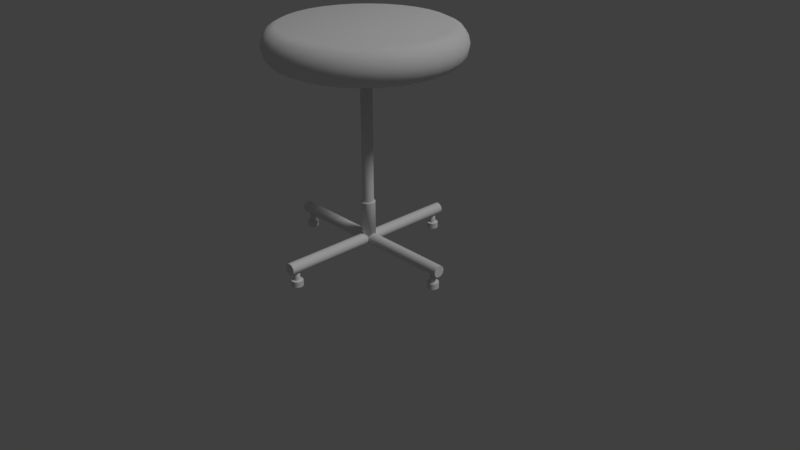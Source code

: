 # Source: stool1.blend  (saved by Blender 2.79.0; exported with 4.5.12 LTS)
import bpy
from mathutils import Matrix  # noqa: F401  (used for matrix-valued properties, if any)

bpy.ops.wm.read_factory_settings(use_empty=True)
scene = bpy.context.scene
scene.name = 'Scene'

# ---- collections
col_collection_1 = bpy.data.collections.new('Collection 1'); scene.collection.children.link(col_collection_1)

# ---- materials (node trees are filled in below, after node groups)
mat_seat = bpy.data.materials.new('seat')
mat_seat.alpha_threshold = 0.0
mat_seat.use_transparent_shadow = False
mat_seat.roughness = 0.5
mat_metal = bpy.data.materials.new('metal')
mat_metal.alpha_threshold = 0.0
mat_metal.use_transparent_shadow = False
mat_metal.roughness = 0.5

# ---- material node trees

# ---- world
world_world = bpy.data.worlds.new('World'); scene.world = world_world
world_world.color = (0.05088, 0.05088, 0.05088)
world_world.use_sun_shadow = False
world_world.sun_shadow_jitter_overblur = 0.0
world_world.cycles.sampling_method = 'MANUAL'

# ---- cameras
cam_camera = bpy.data.cameras.new('Camera')
cam_camera.clip_end = 100.0
cam_camera.lens = 35.0
cam_camera.sensor_width = 32.0
cam_camera.sensor_height = 18.0
cam_camera.ortho_scale = 7.314
cam_camera.dof.focus_distance = 0.0
cam_camera.dof.aperture_fstop = 128.0

# ---- lights
light_lamp = bpy.data.lights.new('Lamp', 'SUN')
light_lamp.transmission_factor = 0.0
light_lamp.cutoff_distance = 30.0
light_lamp.angle = 0.1993
light_lamp.energy = 1.0
light_lamp.shadow_buffer_clip_start = 1.001
light_lamp.shadow_soft_size = 0.1
light_lamp.shadow_cascade_max_distance = 1000.0

# ---- meshes
me_circle_001 = bpy.data.meshes.new('Circle.001')
me_circle_001.from_pydata([(-3.104e-10, 0.075, 0.75), (-3.104e-10, 0.075, 2.5), (0.06495, 0.0375, 0.75), (0.06495, 0.0375, 2.5), (0.06495, -0.0375, 0.75), (0.06495, -0.0375, 2.5), (-6.867e-09, -0.075, 0.75), (-6.867e-09, -0.075, 2.5), (-0.06495, -0.0375, 0.75), (-0.06495, -0.0375, 2.5), (-0.06495, 0.0375, 0.75), (-0.06495, 0.0375, 2.5), (-3.881e-10, 0.09375, 0.75), (0.08119, 0.04687, 0.75), (0.08119, -0.04688, 0.75), (-8.584e-09, -0.09375, 0.75), (-0.08119, -0.04687, 0.75), (-0.08119, 0.04687, 0.75), (-3.881e-10, 0.09375, 0.25), (0.08119, 0.04687, 0.25), (0.08119, -0.04688, 0.25), (-8.584e-09, -0.09375, 0.25), (-0.08119, -0.04687, 0.25), (-0.08119, 0.04687, 0.25), (-0.075, 1.25, 0.25), (-0.075, -1.25, 0.25), (-1.25, 0.075, 0.25), (1.25, 0.075, 0.25), (-1.25, 0.06495, 0.2125), (1.25, 0.06495, 0.2125), (-1.25, 0.0375, 0.185), (1.25, 0.0375, 0.185), (-1.25, -3.278e-09, 0.175), (1.25, -3.278e-09, 0.175), (-1.25, -0.0375, 0.185), (1.25, -0.0375, 0.185), (-1.25, -0.06495, 0.2125), (-1.25, -0.075, 0.25), (1.25, -0.075, 0.25), (-1.25, -0.06495, 0.2875), (1.25, -0.06495, 0.2875), (-1.25, -0.0375, 0.315), (1.25, -0.0375, 0.315), (-1.25, -3.487e-08, 0.325), (1.25, -3.487e-08, 0.325), (-1.25, 0.0375, 0.315), (1.25, 0.0375, 0.315), (-1.25, 0.06495, 0.2875), (1.25, 0.06495, 0.2875), (-0.06495, -1.25, 0.2125), (-0.06495, 1.25, 0.2125), (-0.0375, -1.25, 0.185), (-0.0375, 1.25, 0.185), (0.0, -1.25, 0.175), (-1.192e-07, 1.25, 0.175), (0.0375, -1.25, 0.185), (0.0375, 1.25, 0.185), (0.06495, -1.25, 0.2125), (0.06495, 1.25, 0.2125), (0.075, -1.25, 0.25), (0.075, 1.25, 0.25), (0.06495, -1.25, 0.2875), (0.06495, 1.25, 0.2875), (0.0375, -1.25, 0.315), (0.0375, 1.25, 0.315), (1.192e-07, -1.25, 0.325), (0.0, 1.25, 0.325), (-0.0375, -1.25, 0.315), (-0.0375, 1.25, 0.315), (-0.06495, -1.25, 0.2875), (-0.06495, 1.25, 0.2875), (0.06495, 1.042, 0.2875), (0.06495, -1.042, 0.2875), (-7.947e-08, 1.042, 0.175), (-3.974e-08, -1.042, 0.175), (0.075, 1.042, 0.25), (0.075, -1.042, 0.25), (-0.0375, 1.042, 0.185), (-0.0375, -1.042, 0.185), (0.06495, 1.042, 0.2125), (0.06495, -1.042, 0.2125), (-0.06495, 1.042, 0.2125), (-0.06495, -1.042, 0.2125), (-0.075, -1.042, 0.25), (-0.075, 1.042, 0.25), (0.0375, 1.042, 0.185), (0.0375, -1.042, 0.185), (0.0375, 1.042, 0.315), (0.0375, -1.042, 0.315), (3.974e-08, 1.042, 0.325), (7.947e-08, -1.042, 0.325), (-0.0375, 1.042, 0.315), (-0.0375, -1.042, 0.315), (-0.06495, 1.042, 0.2875), (-0.06495, -1.042, 0.2875), (-1.042, 0.075, 0.25), (1.042, 0.075, 0.25), (1.042, 0.06495, 0.2125), (-1.042, 0.06495, 0.2125), (1.042, 0.0375, 0.185), (-1.042, 0.0375, 0.185), (1.042, -3.278e-09, 0.175), (-1.042, -3.278e-09, 0.175), (1.042, -0.0375, 0.185), (-1.042, -0.0375, 0.185), (1.042, -0.06495, 0.2125), (-1.042, -0.06495, 0.2125), (1.042, -0.075, 0.25), (-1.042, -0.075, 0.25), (1.042, -0.06495, 0.2875), (-1.042, -0.06495, 0.2875), (1.042, -0.0375, 0.315), (-1.042, -0.0375, 0.315), (1.042, -3.487e-08, 0.325), (-1.042, -3.487e-08, 0.325), (1.042, 0.0375, 0.315), (-1.042, 0.0375, 0.315), (1.042, 0.06495, 0.2875), (-1.042, 0.06495, 0.2875), (-1.15, -0.075, -2.235e-08), (-1.15, -0.075, 0.075), (1.15, -0.075, 0.075), (1.15, -0.075, -7.451e-09), (1.188, -0.06495, 0.075), (1.188, -0.06495, -7.451e-09), (1.215, -0.0375, 0.075), (1.215, -0.0375, 0.0), (1.225, 0.0, 0.075), (1.225, 7.451e-09, 0.0), (1.215, 0.0375, 0.075), (1.215, 0.0375, 0.0), (1.188, 0.06495, 0.075), (1.188, 0.06495, 7.451e-09), (1.15, 0.075, 0.075), (1.15, 0.075, 7.451e-09), (1.113, 0.06495, 0.075), (1.113, 0.06495, 7.451e-09), (1.085, 0.0375, 0.075), (1.085, 0.0375, 0.0), (1.075, 2.98e-08, 0.075), (1.075, 3.725e-08, 0.0), (1.085, -0.0375, 0.075), (1.085, -0.0375, 0.0), (1.112, -0.06495, 0.075), (1.112, -0.06495, -7.451e-09), (-1.112, -0.06495, 0.075), (-1.112, -0.06495, -1.49e-08), (-1.085, -0.0375, 0.075), (-1.085, -0.0375, -1.118e-08), (-1.075, -1.118e-08, 0.075), (-1.075, -3.725e-09, -1.118e-08), (-1.085, 0.0375, 0.075), (-1.085, 0.0375, -1.118e-08), (-1.112, 0.06495, 0.075), (-1.112, 0.06495, -3.725e-09), (-1.15, 0.075, 0.075), (-1.15, 0.075, -3.725e-09), (-1.187, 0.06495, 0.075), (-1.187, 0.06495, -3.725e-09), (-1.215, 0.0375, 0.075), (-1.215, 0.0375, -1.118e-08), (-1.225, 2.235e-08, 0.075), (-1.225, 2.608e-08, -1.118e-08), (-1.215, -0.0375, 0.075), (-1.215, -0.0375, -7.451e-09), (-1.188, -0.06495, 0.075), (-1.188, -0.06495, -2.235e-08), (-1.937e-07, -1.225, 0.075), (-1.9e-07, -1.225, -3.725e-08), (-1.378e-07, 1.075, -1.565e-07), (-1.416e-07, 1.075, 0.075), (-0.0375, 1.085, -1.565e-07), (-0.0375, 1.085, 0.075), (-0.06495, 1.112, -1.453e-07), (-0.06495, 1.112, 0.075), (-0.075, 1.15, -1.49e-07), (-0.075, 1.15, 0.075), (-0.06495, 1.188, -1.49e-07), (-0.06495, 1.188, 0.075), (-0.0375, 1.215, -1.453e-07), (-0.0375, 1.215, 0.075), (-1.378e-07, 1.225, -1.453e-07), (-1.416e-07, 1.225, 0.075), (0.0375, 1.215, -1.453e-07), (0.0375, 1.215, 0.075), (0.06495, 1.188, -1.49e-07), (0.06495, 1.188, 0.075), (0.075, 1.15, -1.49e-07), (0.075, 1.15, 0.075), (0.06495, 1.113, -1.49e-07), (0.06495, 1.113, 0.075), (0.0375, 1.085, -1.565e-07), (0.0375, 1.085, 0.075), (-0.0375, -1.215, -3.725e-08), (-0.0375, -1.215, 0.075), (-0.06495, -1.188, -2.608e-08), (-0.06495, -1.188, 0.075), (-0.075, -1.15, -2.98e-08), (-0.075, -1.15, 0.075), (-0.06495, -1.113, -2.98e-08), (-0.06495, -1.113, 0.075), (-0.0375, -1.085, -2.608e-08), (-0.0375, -1.085, 0.075), (-1.9e-07, -1.075, -2.608e-08), (-1.937e-07, -1.075, 0.075), (0.0375, -1.085, -2.608e-08), (0.0375, -1.085, 0.075), (0.06495, -1.113, 8.941e-08), (0.06495, -1.113, 0.075), (0.075, -1.15, 8.941e-08), (0.075, -1.15, 0.075), (0.06495, -1.188, 8.941e-08), (0.06495, -1.188, 0.075), (0.0375, -1.215, 8.196e-08), (0.0375, -1.215, 0.075), (1.25, -0.06495, 0.2125), (-1.974e-07, -1.188, 0.075), (-0.01875, -1.182, 0.075), (-0.03248, -1.169, 0.075), (-0.0375, -1.15, 0.075), (-0.03248, -1.131, 0.075), (-0.01875, -1.118, 0.075), (-1.974e-07, -1.113, 0.075), (0.01875, -1.118, 0.075), (0.03248, -1.131, 0.075), (0.0375, -1.15, 0.075), (0.03248, -1.169, 0.075), (0.01875, -1.182, 0.075), (-1.974e-07, -1.188, 0.2), (-0.01875, -1.182, 0.2), (-0.03248, -1.169, 0.2), (-0.0375, -1.15, 0.2), (-0.03248, -1.131, 0.2), (-0.01875, -1.118, 0.2), (-1.974e-07, -1.113, 0.2), (0.01875, -1.118, 0.2), (0.03248, -1.131, 0.2), (0.0375, -1.15, 0.2), (0.03248, -1.169, 0.2), (0.01875, -1.182, 0.2), (1.15, -0.0375, 0.075), (1.169, -0.03248, 0.075), (1.182, -0.01875, 0.075), (1.188, 5.588e-09, 0.075), (1.182, 0.01875, 0.075), (1.169, 0.03248, 0.075), (1.15, 0.0375, 0.075), (1.131, 0.03248, 0.075), (1.118, 0.01875, 0.075), (1.112, 2.049e-08, 0.075), (1.118, -0.01875, 0.075), (1.131, -0.03248, 0.075), (1.15, -0.0375, 0.2), (1.169, -0.03248, 0.2), (1.182, -0.01875, 0.2), (1.188, 5.588e-09, 0.2), (1.182, 0.01875, 0.2), (1.169, 0.03248, 0.2), (1.15, 0.0375, 0.2), (1.131, 0.03248, 0.2), (1.118, 0.01875, 0.2), (1.112, 2.049e-08, 0.2), (1.118, -0.01875, 0.2), (1.131, -0.03248, 0.2), (-1.437e-07, 1.112, 0.075), (-0.01875, 1.118, 0.075), (-0.03248, 1.131, 0.075), (-0.0375, 1.15, 0.075), (-0.03248, 1.169, 0.075), (-0.01875, 1.182, 0.075), (-1.437e-07, 1.187, 0.075), (0.01875, 1.182, 0.075), (0.03248, 1.169, 0.075), (0.0375, 1.15, 0.075), (0.03248, 1.131, 0.075), (0.01875, 1.118, 0.075), (-1.437e-07, 1.112, 0.2), (-0.01875, 1.118, 0.2), (-0.03248, 1.131, 0.2), (-0.0375, 1.15, 0.2), (-0.03248, 1.169, 0.2), (-0.01875, 1.182, 0.2), (-1.437e-07, 1.187, 0.2), (0.01875, 1.182, 0.2), (0.03248, 1.169, 0.2), (0.0375, 1.15, 0.2), (0.03248, 1.131, 0.2), (0.01875, 1.118, 0.2), (-1.15, -0.0375, 0.075), (-1.131, -0.03248, 0.075), (-1.118, -0.01875, 0.075), (-1.112, -4.967e-09, 0.075), (-1.118, 0.01875, 0.075), (-1.131, 0.03248, 0.075), (-1.15, 0.0375, 0.075), (-1.169, 0.03248, 0.075), (-1.182, 0.01875, 0.075), (-1.188, 1.18e-08, 0.075), (-1.182, -0.01875, 0.075), (-1.169, -0.03248, 0.075), (-1.15, -0.0375, 0.2), (-1.131, -0.03248, 0.2), (-1.118, -0.01875, 0.2), (-1.112, -4.967e-09, 0.2), (-1.118, 0.01875, 0.2), (-1.131, 0.03248, 0.2), (-1.15, 0.0375, 0.2), (-1.169, 0.03248, 0.2), (-1.182, 0.01875, 0.2), (-1.188, 1.18e-08, 0.2), (-1.182, -0.01875, 0.2), (-1.169, -0.03248, 0.2), (0.03654, 0.06328, 0.75), (0.03654, 0.06328, 2.5), (0.07307, -4.113e-09, 0.75), (0.07307, -4.113e-09, 2.5), (0.03654, -0.06328, 0.75), (0.03654, -0.06328, 2.5), (-0.03654, -0.06328, 0.75), (-0.03654, -0.06328, 2.5), (-0.07307, 7.761e-11, 0.75), (-0.07307, 7.761e-11, 2.5), (-0.03654, 0.06328, 0.75), (-0.03654, 0.06328, 2.5), (0.04567, 0.0791, 0.75), (0.09134, -4.113e-09, 0.75), (0.04567, -0.0791, 0.75), (-0.04567, -0.0791, 0.75), (-0.09134, 7.761e-11, 0.75), (-0.04567, 0.0791, 0.75), (0.04567, 0.0791, 0.25), (0.09134, -4.113e-09, 0.25), (0.04567, -0.0791, 0.25), (-0.04567, -0.0791, 0.25), (-0.09134, 7.761e-11, 0.25), (-0.04567, 0.0791, 0.25), (-0.5624, -0.03536, 2.239), (-0.5609, -2.884e-09, 2.235), (-0.4423, -1.093e-09, 2.277), (0.01083, -1.093e-09, 2.488), (-0.4454, -0.01768, 2.284), (0.007739, -0.01768, 2.495), (-0.4529, -0.025, 2.3), (0.0002681, -0.025, 2.511), (-0.4604, -0.01768, 2.316), (-0.007203, -0.01768, 2.527), (-0.4635, 3.278e-09, 2.322), (-0.0103, 3.278e-09, 2.534), (-0.4604, 0.01768, 2.316), (-0.007203, 0.01768, 2.527), (-0.4529, 0.025, 2.3), (0.0002681, 0.025, 2.511), (-0.4454, 0.01768, 2.284), (0.007739, 0.01768, 2.495), (-0.5662, -0.05, 2.247), (-0.5699, -0.03536, 2.255), (-0.5715, 5.858e-09, 2.258), (-0.5699, 0.03536, 2.255), (-0.5662, 0.05, 2.247), (-0.5624, 0.03536, 2.239), (-0.4849, -0.03536, 2.294), (-0.4775, 0.03536, 2.278), (-0.4812, 0.05, 2.286), (-0.4812, -0.05, 2.286), (-0.4759, -2.884e-09, 2.275), (-0.4775, -0.03536, 2.278), (-0.4865, 5.858e-09, 2.298), (-0.4849, 0.03536, 2.294), (1.157, 0.2302, 2.848), (1.01, 0.2009, 2.97), (1.01, 0.2009, 2.53), (1.157, 0.2302, 2.652), (0.981, 0.6555, 2.848), (0.8564, 0.5722, 2.97), (0.8564, 0.5722, 2.53), (0.981, 0.6555, 2.652), (0.6555, 0.981, 2.848), (0.5722, 0.8564, 2.97), (0.5722, 0.8564, 2.53), (0.6555, 0.981, 2.652), (0.2302, 1.157, 2.848), (0.2009, 1.01, 2.97), (0.2009, 1.01, 2.53), (0.2302, 1.157, 2.652), (-0.2302, 1.157, 2.848), (-0.2009, 1.01, 2.97), (-0.2009, 1.01, 2.53), (-0.2302, 1.157, 2.652), (-0.6555, 0.981, 2.848), (-0.5722, 0.8564, 2.97), (-0.5722, 0.8564, 2.53), (-0.6555, 0.981, 2.652), (-0.981, 0.6555, 2.848), (-0.8564, 0.5722, 2.97), (-0.8564, 0.5722, 2.53), (-0.981, 0.6555, 2.652), (-1.157, 0.2302, 2.848), (-1.01, 0.2009, 2.97), (-1.01, 0.2009, 2.53), (-1.157, 0.2302, 2.652), (-1.157, -0.2302, 2.848), (-1.01, -0.2009, 2.97), (-1.01, -0.2009, 2.53), (-1.157, -0.2302, 2.652), (-0.981, -0.6555, 2.848), (-0.8564, -0.5722, 2.97), (-0.8564, -0.5722, 2.53), (-0.981, -0.6555, 2.652), (-0.6555, -0.981, 2.848), (-0.5722, -0.8564, 2.97), (-0.5722, -0.8564, 2.53), (-0.6555, -0.981, 2.652), (-0.2302, -1.157, 2.848), (-0.2009, -1.01, 2.97), (-0.2009, -1.01, 2.53), (-0.2302, -1.157, 2.652), (0.2302, -1.157, 2.848), (0.2009, -1.01, 2.97), (0.2009, -1.01, 2.53), (0.2302, -1.157, 2.652), (0.6555, -0.981, 2.848), (0.5722, -0.8564, 2.97), (0.5722, -0.8564, 2.53), (0.6555, -0.981, 2.652), (0.981, -0.6555, 2.848), (0.8564, -0.5722, 2.97), (0.8564, -0.5722, 2.53), (0.981, -0.6555, 2.652), (1.157, -0.2302, 2.848), (1.01, -0.2009, 2.97), (1.01, -0.2009, 2.53), (1.157, -0.2302, 2.652), (-1.098, -0.2184, 2.927), (-1.18, 1.453e-07, 2.652), (0.8344, -0.8344, 2.652), (5.215e-08, 1.18, 2.848), (-0.6683, -1.0, 2.75), (-0.3942, 0.9517, 2.53), (-0.2347, -1.18, 2.75), (-0.9517, -0.3942, 2.53), (-0.2184, 1.098, 2.573), (0.2347, 1.18, 2.75), (0.9517, 0.3942, 2.97), (-1.09, -0.4516, 2.848), (-0.2347, 1.18, 2.75), (0.9517, 0.3942, 2.53), (-0.3942, 0.9517, 2.97), (0.9306, -0.6218, 2.573), (-0.9517, -0.3942, 2.97), (1.098, 0.2184, 2.573), (0.7284, 0.7284, 2.53), (-1.098, 0.2184, 2.927), (-1.09, 0.4516, 2.652), (0.4516, -1.09, 2.848), (-0.9306, 0.6218, 2.927), (0.9517, -0.3942, 2.53), (0.9306, 0.6218, 2.573), (0.6683, -1.0, 2.75), (0.9517, -0.3942, 2.97), (1.18, -6.706e-08, 2.848), (0.2347, -1.18, 2.75), (-0.8344, 0.8344, 2.652), (-0.9306, -0.6218, 2.573), (-0.7284, -0.7284, 2.97), (-0.6683, 1.0, 2.75), (-0.7284, -0.7284, 2.53), (-0.3942, -0.9517, 2.53), (1.098, -0.2184, 2.573), (-1.18, 1.49e-07, 2.848), (0.6218, 0.9306, 2.573), (-0.6218, -0.9306, 2.573), (0.8344, -0.8344, 2.848), (0.7284, 0.7284, 2.97), (0.3942, 0.9517, 2.97), (0.2184, 1.098, 2.573), (1.098, 0.2184, 2.927), (6.333e-08, 1.03, 2.53), (1.18, -6.706e-08, 2.652), (-1.098, -0.2184, 2.573), (-1.098, 0.2184, 2.573), (1.09, 0.4516, 2.848), (0.2184, -1.098, 2.573), (0.7284, -0.7284, 2.53), (-0.2184, -1.098, 2.573), (0.3942, 0.9517, 2.53), (-1.09, 0.4516, 2.848), (0.6218, -0.9306, 2.573), (0.7284, -0.7284, 2.97), (0.9306, 0.6218, 2.927), (6.706e-08, -1.03, 2.97), (-0.8344, 0.8344, 2.848), (-0.3942, -0.9517, 2.97), (-0.9306, -0.6218, 2.927), (-1.03, 1.229e-07, 2.97), (-0.8344, -0.8344, 2.848), (-1.03, 1.267e-07, 2.53), (-0.6218, 0.9306, 2.927), (1.09, -0.4516, 2.652), (1.098, -0.2184, 2.927), (-0.4516, 1.09, 2.652), (0.4516, 1.09, 2.848), (0.8344, 0.8344, 2.848), (1.09, 0.4516, 2.652), (-0.6218, -0.9306, 2.927), (1.18, 0.2347, 2.75), (0.8344, 0.8344, 2.652), (7.078e-08, -1.03, 2.53), (-1.0, -0.6683, 2.75), (-0.9306, 0.6218, 2.573), (-0.6218, 0.9306, 2.573), (0.6218, 0.9306, 2.927), (1.0, -0.6683, 2.75), (-0.9517, 0.3942, 2.53), (-0.8344, -0.8344, 2.652), (-0.4516, -1.09, 2.848), (-1.18, -0.2347, 2.75), (-0.9517, 0.3942, 2.97), (6.706e-08, 1.03, 2.97), (-0.7284, 0.7284, 2.97), (5.588e-08, -1.18, 2.848), (0.3942, -0.9517, 2.53), (-0.4516, -1.09, 2.652), (-1.0, 0.6683, 2.75), (-0.7284, 0.7284, 2.53), (1.18, -0.2347, 2.75), (0.4516, 1.09, 2.652), (-0.2184, -1.098, 2.927), (-0.2184, 1.098, 2.927), (5.215e-08, 1.18, 2.652), (0.2184, 1.098, 2.927), (1.0, 0.6683, 2.75), (1.03, -5.96e-08, 2.53), (0.9306, -0.6218, 2.927), (-0.4516, 1.09, 2.848), (-1.09, -0.4516, 2.652), (5.588e-08, -1.18, 2.652), (0.6218, -0.9306, 2.927), (0.3942, -0.9517, 2.97), (-1.18, 0.2347, 2.75), (1.09, -0.4516, 2.848), (0.4516, -1.09, 2.652), (1.03, -5.96e-08, 2.97), (0.2184, -1.098, 2.927), (0.6683, 1.0, 2.75), (1.203, -6.706e-08, 2.75), (1.119, -6.612e-08, 2.927), (1.119, -6.612e-08, 2.573), (1.112, 0.4604, 2.75), (1.034, 0.4284, 2.927), (1.034, 0.4284, 2.573), (0.8507, 0.8507, 2.75), (0.7916, 0.7916, 2.927), (0.7916, 0.7916, 2.573), (0.4604, 1.112, 2.75), (0.4284, 1.034, 2.927), (0.4284, 1.034, 2.573), (5.215e-08, 1.203, 2.75), (5.774e-08, 1.119, 2.927), (5.681e-08, 1.119, 2.573), (-0.4604, 1.112, 2.75), (-0.4284, 1.034, 2.927), (-0.4284, 1.034, 2.573), (-0.8507, 0.8507, 2.75), (-0.7916, 0.7916, 2.927), (-0.7916, 0.7916, 2.573), (-1.112, 0.4604, 2.75), (-1.034, 0.4284, 2.927), (-1.034, 0.4284, 2.573), (-1.203, 1.487e-07, 2.75), (-1.119, 1.38e-07, 2.927), (-1.119, 1.386e-07, 2.573), (-1.112, -0.4604, 2.75), (-1.034, -0.4284, 2.927), (-1.034, -0.4284, 2.573), (-0.8507, -0.8507, 2.75), (-0.7916, -0.7916, 2.927), (-0.7916, -0.7916, 2.573), (-0.4604, -1.112, 2.75), (-0.4284, -1.034, 2.927), (-0.4284, -1.034, 2.573), (5.402e-08, -1.203, 2.75), (5.867e-08, -1.119, 2.927), (5.96e-08, -1.119, 2.573), (0.4604, -1.112, 2.75), (0.4284, -1.034, 2.927), (0.4284, -1.034, 2.573), (0.8507, -0.8507, 2.75), (0.7916, -0.7916, 2.927), (0.7916, -0.7916, 2.573), (1.112, -0.4604, 2.75), (1.034, -0.4284, 2.927), (1.034, -0.4284, 2.573)], [], [(3, 313, 1, 323, 11, 321, 9, 319, 7, 317, 5, 315), (322, 323, 1, 0), (0, 312, 324, 12), (8, 320, 328, 16), (2, 314, 325, 13), (6, 318, 327, 15), (10, 322, 329, 17), (4, 316, 326, 14), (18, 330, 19, 331, 20, 332, 21, 333, 22, 334, 23, 335), (14, 326, 332, 20), (17, 329, 335, 23), (15, 327, 333, 21), (13, 325, 331, 19), (16, 328, 334, 22), (50, 24, 70, 68, 66, 64, 62, 60, 58, 56, 54, 52), (89, 66, 68, 91), (97, 29, 31, 99), (87, 64, 66, 89), (99, 31, 33, 101), (71, 62, 64, 87), (101, 33, 35, 103), (75, 60, 62, 71), (103, 35, 215, 105), (79, 58, 60, 75), (29, 97, 96, 27), (85, 56, 58, 79), (107, 38, 40, 109), (73, 54, 56, 85), (109, 40, 42, 111), (25, 49, 51, 53, 55, 57, 59, 61, 63, 65, 67, 69), (77, 52, 54, 73), (111, 42, 44, 113), (93, 70, 24, 84), (81, 50, 52, 77), (113, 44, 46, 115), (29, 27, 48, 46, 44, 42, 40, 38, 215, 35, 33, 31), (84, 24, 50, 81), (115, 46, 48, 117), (91, 68, 70, 93), (117, 48, 27, 96), (26, 28, 30, 32, 34, 36, 37, 39, 41, 43, 45, 47), (67, 92, 94, 69), (92, 91, 93, 94), (25, 83, 82, 49), (83, 84, 81, 82), (49, 82, 78, 51), (82, 81, 77, 78), (69, 94, 83, 25), (94, 93, 84, 83), (51, 78, 74, 53), (78, 77, 73, 74), (53, 74, 86, 55), (74, 73, 85, 86), (55, 86, 80, 57), (86, 85, 79, 80), (57, 80, 76, 59), (80, 79, 75, 76), (59, 76, 72, 61), (76, 75, 71, 72), (61, 72, 88, 63), (72, 71, 87, 88), (63, 88, 90, 65), (88, 87, 89, 90), (65, 90, 92, 67), (90, 89, 91, 92), (47, 118, 95, 26), (118, 117, 96, 95), (45, 116, 118, 47), (116, 115, 117, 118), (43, 114, 116, 45), (114, 113, 115, 116), (41, 112, 114, 43), (112, 111, 113, 114), (39, 110, 112, 41), (110, 109, 111, 112), (37, 108, 110, 39), (108, 107, 109, 110), (36, 106, 108, 37), (106, 105, 107, 108), (34, 104, 106, 36), (104, 103, 105, 106), (32, 102, 104, 34), (102, 101, 103, 104), (30, 100, 102, 32), (100, 99, 101, 102), (28, 98, 100, 30), (98, 97, 99, 100), (26, 95, 98, 28), (95, 96, 97, 98), (175, 176, 178, 177), (146, 119, 166, 164, 162, 160, 158, 156, 154, 152, 150, 148), (121, 122, 124, 123), (203, 204, 206, 205), (161, 162, 164, 163), (123, 124, 126, 125), (173, 174, 176, 175), (159, 160, 162, 161), (125, 126, 128, 127), (207, 208, 210, 209), (157, 158, 160, 159), (127, 128, 130, 129), (171, 172, 174, 173), (155, 156, 158, 157), (129, 130, 132, 131), (209, 210, 212, 211), (153, 154, 156, 155), (131, 132, 134, 133), (169, 170, 172, 171), (151, 152, 154, 153), (133, 134, 136, 135), (167, 214, 227, 216), (149, 150, 152, 151), (135, 136, 138, 137), (151, 153, 293, 292), (147, 148, 150, 149), (137, 138, 140, 139), (165, 166, 119, 120), (145, 146, 148, 147), (139, 140, 142, 141), (124, 122, 144, 142, 140, 138, 136, 134, 132, 130, 128, 126), (120, 119, 146, 145), (141, 142, 144, 143), (205, 206, 208, 207), (163, 164, 166, 165), (143, 144, 122, 121), (143, 121, 240, 251), (177, 178, 180, 179), (201, 202, 204, 203), (179, 180, 182, 181), (199, 200, 202, 201), (181, 182, 184, 183), (197, 198, 200, 199), (183, 184, 186, 185), (168, 193, 195, 197, 199, 201, 203, 205, 207, 209, 211, 213), (195, 196, 198, 197), (185, 186, 188, 187), (213, 214, 167, 168), (193, 194, 196, 195), (187, 188, 190, 189), (190, 188, 273, 274), (168, 167, 194, 193), (189, 190, 192, 191), (211, 212, 214, 213), (191, 192, 170, 169), (169, 171, 173, 175, 177, 179, 181, 183, 185, 187, 189, 191), (107, 105, 215, 38), (219, 218, 230, 231), (200, 198, 219, 220), (214, 212, 226, 227), (208, 206, 223, 224), (212, 210, 225, 226), (210, 208, 224, 225), (204, 202, 221, 222), (198, 196, 218, 219), (202, 200, 220, 221), (194, 167, 216, 217), (206, 204, 222, 223), (196, 194, 217, 218), (229, 228, 239, 238, 237, 236, 235, 234, 233, 232, 231, 230), (227, 226, 238, 239), (224, 223, 235, 236), (217, 216, 228, 229), (222, 221, 233, 234), (216, 227, 239, 228), (220, 219, 231, 232), (225, 224, 236, 237), (218, 217, 229, 230), (223, 222, 234, 235), (226, 225, 237, 238), (221, 220, 232, 233), (246, 247, 259, 258), (129, 131, 245, 244), (125, 127, 243, 242), (139, 141, 250, 249), (135, 137, 248, 247), (131, 133, 246, 245), (121, 123, 241, 240), (127, 129, 244, 243), (123, 125, 242, 241), (141, 143, 251, 250), (137, 139, 249, 248), (133, 135, 247, 246), (252, 253, 254, 255, 256, 257, 258, 259, 260, 261, 262, 263), (243, 244, 256, 255), (250, 251, 263, 262), (240, 241, 253, 252), (247, 248, 260, 259), (244, 245, 257, 256), (251, 240, 252, 263), (241, 242, 254, 253), (248, 249, 261, 260), (245, 246, 258, 257), (242, 243, 255, 254), (249, 250, 262, 261), (274, 273, 285, 286), (186, 184, 271, 272), (182, 180, 269, 270), (178, 176, 267, 268), (174, 172, 265, 266), (170, 192, 275, 264), (192, 190, 274, 275), (172, 170, 264, 265), (188, 186, 272, 273), (184, 182, 270, 271), (180, 178, 268, 269), (176, 174, 266, 267), (277, 276, 287, 286, 285, 284, 283, 282, 281, 280, 279, 278), (271, 270, 282, 283), (268, 267, 279, 280), (275, 274, 286, 287), (265, 264, 276, 277), (272, 271, 283, 284), (269, 268, 280, 281), (264, 275, 287, 276), (266, 265, 277, 278), (273, 272, 284, 285), (270, 269, 281, 282), (267, 266, 278, 279), (294, 295, 307, 306), (149, 151, 292, 291), (120, 145, 289, 288), (145, 147, 290, 289), (157, 159, 296, 295), (155, 157, 295, 294), (165, 120, 288, 299), (163, 165, 299, 298), (153, 155, 294, 293), (161, 163, 298, 297), (147, 149, 291, 290), (159, 161, 297, 296), (300, 301, 302, 303, 304, 305, 306, 307, 308, 309, 310, 311), (297, 298, 310, 309), (292, 293, 305, 304), (290, 291, 303, 302), (298, 299, 311, 310), (295, 296, 308, 307), (288, 289, 301, 300), (293, 294, 306, 305), (299, 288, 300, 311), (291, 292, 304, 303), (296, 297, 309, 308), (289, 290, 302, 301), (324, 13, 19, 330), (328, 17, 23, 334), (325, 14, 20, 331), (327, 16, 22, 333), (329, 12, 18, 335), (326, 15, 21, 332), (316, 6, 15, 326), (322, 0, 12, 329), (318, 8, 16, 327), (314, 4, 14, 325), (320, 10, 17, 328), (312, 2, 13, 324), (10, 11, 323, 322), (320, 321, 11, 10), (8, 9, 321, 320), (318, 319, 9, 8), (6, 7, 319, 318), (316, 317, 7, 6), (4, 5, 317, 316), (314, 315, 5, 4), (2, 3, 315, 314), (312, 313, 3, 2), (1, 313, 312, 0), (12, 324, 330, 18), (352, 338, 364, 361), (362, 361, 359, 358), (338, 339, 341, 340), (342, 344, 360, 363), (363, 360, 355, 354), (340, 341, 343, 342), (340, 342, 363, 365), (361, 364, 337, 359), (342, 343, 345, 344), (338, 340, 365, 364), (367, 362, 358, 357), (344, 345, 347, 346), (344, 346, 366, 360), (365, 363, 354, 336), (346, 347, 349, 348), (346, 348, 367, 366), (364, 365, 336, 337), (348, 349, 351, 350), (341, 339, 353, 351, 349, 347, 345, 343), (337, 336, 354, 355, 356, 357, 358, 359), (350, 351, 353, 352), (348, 350, 362, 367), (360, 366, 356, 355), (352, 353, 339, 338), (366, 367, 357, 356), (350, 352, 361, 362), (368, 459, 544, 504), (368, 504, 547, 480), (368, 480, 548, 475), (368, 475, 545, 459), (369, 541, 545, 475), (369, 475, 548, 442), (370, 445, 549, 449), (370, 449, 546, 531), (371, 504, 544, 477), (371, 477, 546, 449), (371, 449, 549, 502), (371, 502, 547, 504), (372, 480, 547, 530), (372, 530, 550, 501), (372, 501, 551, 488), (372, 488, 548, 480), (373, 442, 548, 488), (373, 488, 551, 472), (374, 450, 552, 456), (374, 456, 549, 445), (375, 502, 549, 456), (375, 456, 552, 505), (375, 505, 550, 530), (375, 530, 547, 502), (376, 501, 550, 543), (376, 543, 553, 500), (376, 500, 554, 510), (376, 510, 551, 501), (377, 472, 551, 510), (377, 510, 554, 473), (378, 484, 555, 469), (378, 469, 552, 450), (379, 505, 552, 469), (379, 469, 555, 525), (379, 525, 553, 543), (379, 543, 550, 505), (380, 500, 553, 441), (380, 441, 556, 435), (380, 435, 557, 529), (380, 529, 554, 500), (381, 473, 554, 529), (381, 529, 557, 517), (382, 476, 558, 474), (382, 474, 555, 484), (383, 525, 555, 474), (383, 474, 558, 528), (383, 528, 556, 441), (383, 441, 553, 525), (384, 435, 556, 444), (384, 444, 559, 533), (384, 533, 560, 527), (384, 527, 557, 435), (385, 517, 557, 527), (385, 527, 560, 446), (370, 531, 430, 455, 426, 482, 422, 520, 418, 506, 414, 466, 410, 465, 406, 439, 402, 495, 398, 512, 394, 523, 390, 437, 386, 476, 382, 484, 378, 450, 374, 445), (386, 437, 561, 440), (386, 440, 558, 476), (387, 528, 558, 440), (387, 440, 561, 499), (387, 499, 559, 444), (387, 444, 556, 528), (388, 533, 559, 464), (388, 464, 562, 490), (388, 490, 563, 496), (388, 496, 560, 533), (389, 446, 560, 496), (389, 496, 563, 518), (369, 442, 373, 472, 377, 473, 381, 517, 385, 446, 389, 518, 393, 516, 397, 493, 401, 448, 405, 463, 409, 491, 413, 489, 417, 537, 421, 487, 425, 458, 429, 541), (390, 523, 564, 509), (390, 509, 561, 437), (391, 499, 561, 509), (391, 509, 564, 461), (391, 461, 562, 464), (391, 464, 559, 499), (392, 490, 562, 522), (392, 522, 565, 485), (392, 485, 566, 454), (392, 454, 563, 490), (393, 518, 563, 454), (393, 454, 566, 516), (394, 512, 567, 508), (394, 508, 564, 523), (395, 461, 564, 508), (395, 508, 567, 452), (395, 452, 565, 522), (395, 522, 562, 461), (396, 485, 565, 538), (396, 538, 568, 468), (396, 468, 569, 451), (396, 451, 566, 485), (397, 516, 566, 451), (397, 451, 569, 493), (398, 495, 570, 479), (398, 479, 567, 512), (399, 452, 567, 479), (399, 479, 570, 433), (399, 433, 568, 538), (399, 538, 565, 452), (400, 468, 568, 515), (400, 515, 571, 443), (400, 443, 572, 432), (400, 432, 569, 468), (401, 493, 569, 432), (401, 432, 572, 448), (402, 439, 573, 478), (402, 478, 570, 495), (403, 433, 570, 478), (403, 478, 573, 534), (403, 534, 571, 515), (403, 515, 568, 433), (404, 443, 571, 507), (404, 507, 574, 494), (404, 494, 575, 492), (404, 492, 572, 443), (405, 448, 572, 492), (405, 492, 575, 463), (406, 465, 576, 462), (406, 462, 573, 439), (407, 534, 573, 462), (407, 462, 576, 513), (407, 513, 574, 507), (407, 507, 571, 534), (408, 494, 574, 436), (408, 436, 577, 514), (408, 514, 578, 503), (408, 503, 575, 494), (409, 463, 575, 503), (409, 503, 578, 491), (410, 466, 579, 470), (410, 470, 576, 465), (411, 513, 576, 470), (411, 470, 579, 521), (411, 521, 577, 436), (411, 436, 574, 513), (412, 514, 577, 438), (412, 438, 580, 519), (412, 519, 581, 526), (412, 526, 578, 514), (413, 491, 578, 526), (413, 526, 581, 489), (414, 506, 582, 483), (414, 483, 579, 466), (415, 521, 579, 483), (415, 483, 582, 535), (415, 535, 580, 438), (415, 438, 577, 521), (416, 519, 580, 460), (416, 460, 583, 453), (416, 453, 584, 542), (416, 542, 581, 519), (417, 489, 581, 542), (417, 542, 584, 537), (418, 520, 585, 481), (418, 481, 582, 506), (419, 535, 582, 481), (419, 481, 585, 540), (419, 540, 583, 460), (419, 460, 580, 535), (420, 453, 583, 457), (420, 457, 586, 471), (420, 471, 587, 536), (420, 536, 584, 453), (421, 537, 584, 536), (421, 536, 587, 487), (422, 482, 588, 486), (422, 486, 585, 520), (423, 540, 585, 486), (423, 486, 588, 434), (423, 434, 586, 457), (423, 457, 583, 540), (424, 471, 586, 511), (424, 511, 589, 539), (424, 539, 590, 532), (424, 532, 587, 471), (425, 487, 587, 532), (425, 532, 590, 458), (426, 455, 591, 447), (426, 447, 588, 482), (427, 434, 588, 447), (427, 447, 591, 497), (427, 497, 589, 511), (427, 511, 586, 434), (428, 539, 589, 524), (428, 524, 544, 459), (428, 459, 545, 498), (428, 498, 590, 539), (429, 458, 590, 498), (429, 498, 545, 541), (430, 531, 546, 467), (430, 467, 591, 455), (431, 497, 591, 467), (431, 467, 546, 477), (431, 477, 544, 524), (431, 524, 589, 497)])
me_circle_001.polygons.foreach_set('use_smooth', [1, 1, 0, 0, 0, 0, 0, 0, 1, 1, 1, 1, 1, 1, 0, 1, 0, 1, 0, 1, 0, 1, 0, 1, 0, 1, 1, 1, 1, 0, 1, 1, 1, 1, 1, 0, 1, 1, 1, 1, 0, 1, 1, 1, 1, 1, 1, 1, 1, 1, 1, 1, 1, 1, 1, 1, 1, 1, 1, 1, 1, 1, 1, 1, 1, 1, 1, 1, 1, 1, 1, 1, 1, 1, 1, 1, 1, 1, 1, 1, 1, 1, 1, 1, 1, 1, 1, 1, 1, 1, 0, 1, 1, 1, 1, 1, 1, 1, 1, 1, 1, 1, 1, 1, 1, 1, 1, 1, 1, 1, 0, 1, 1, 0, 1, 1, 1, 1, 1, 0, 1, 1, 1, 1, 1, 0, 1, 1, 1, 1, 1, 1, 1, 0, 1, 1, 1, 1, 1, 0, 1, 1, 1, 1, 0, 1, 1, 0, 0, 0, 0, 0, 0, 0, 0, 0, 0, 0, 1, 1, 1, 1, 1, 1, 1, 1, 1, 1, 1, 1, 1, 0, 0, 0, 0, 0, 0, 0, 0, 0, 0, 0, 1, 1, 1, 1, 1, 1, 1, 1, 1, 1, 1, 1, 1, 0, 0, 0, 0, 0, 0, 0, 0, 0, 0, 0, 1, 1, 1, 1, 1, 1, 1, 1, 1, 1, 1, 1, 1, 0, 0, 0, 0, 0, 0, 0, 0, 0, 0, 0, 1, 1, 1, 1, 1, 1, 1, 1, 1, 1, 1, 1, 1, 1, 1, 1, 1, 1, 0, 0, 0, 0, 0, 0, 1, 1, 1, 1, 1, 1, 1, 1, 1, 1, 1, 1, 1, 1, 1, 1, 1, 1, 1, 1, 1, 1, 1, 1, 1, 1, 1, 1, 1, 1, 0, 0, 1, 1, 1, 1, 1, 1, 1, 1, 1, 1, 1, 1, 1, 1, 1, 1, 1, 1, 1, 1, 1, 1, 1, 1, 1, 1, 1, 1, 1, 1, 1, 1, 1, 1, 1, 1, 1, 1, 1, 1, 1, 1, 1, 1, 1, 1, 1, 1, 1, 1, 1, 1, 1, 1, 1, 1, 1, 1, 1, 1, 1, 1, 1, 1, 1, 1, 1, 1, 1, 1, 1, 1, 1, 1, 1, 1, 1, 1, 1, 1, 1, 1, 1, 1, 1, 1, 1, 1, 1, 1, 1, 1, 1, 1, 1, 1, 1, 1, 1, 1, 1, 1, 1, 1, 1, 1, 1, 1, 1, 1, 1, 1, 1, 1, 1, 1, 1, 1, 1, 1, 1, 1, 1, 1, 1, 1, 1, 1, 1, 1, 1, 1, 1, 1, 1, 1, 1, 1, 1, 1, 1, 1, 1, 1, 1, 1, 1, 1, 1, 1, 1, 1, 1, 1, 1, 1, 1, 1, 1, 1, 1, 1, 1, 1, 1, 1, 1, 1, 1, 1, 1, 1, 1, 1, 1, 1, 1, 1, 1, 1, 1, 1, 1, 1, 1, 1, 1, 1, 1, 1, 1, 1, 1, 1, 1, 1, 1, 1, 1, 1])
me_circle_001.polygons.foreach_set('material_index', [1, 1, 1, 1, 1, 1, 1, 1, 1, 1, 1, 1, 1, 1, 1, 1, 1, 1, 1, 1, 1, 1, 1, 1, 1, 1, 1, 1, 1, 1, 1, 1, 1, 1, 1, 1, 1, 1, 1, 1, 1, 1, 1, 1, 1, 1, 1, 1, 1, 1, 1, 1, 1, 1, 1, 1, 1, 1, 1, 1, 1, 1, 1, 1, 1, 1, 1, 1, 1, 1, 1, 1, 1, 1, 1, 1, 1, 1, 1, 1, 1, 1, 1, 1, 1, 1, 1, 1, 1, 1, 1, 1, 1, 1, 1, 1, 1, 1, 1, 1, 1, 1, 1, 1, 1, 1, 1, 1, 1, 1, 1, 1, 1, 1, 1, 1, 1, 1, 1, 1, 1, 1, 1, 1, 1, 1, 1, 1, 1, 1, 1, 1, 1, 1, 1, 1, 1, 1, 1, 1, 1, 1, 1, 1, 1, 1, 1, 1, 1, 1, 1, 1, 1, 1, 1, 1, 1, 1, 1, 1, 1, 1, 1, 1, 1, 1, 1, 1, 1, 1, 1, 1, 1, 1, 1, 1, 1, 1, 1, 1, 1, 1, 1, 1, 1, 1, 1, 1, 1, 1, 1, 1, 1, 1, 1, 1, 1, 1, 1, 1, 1, 1, 1, 1, 1, 1, 1, 1, 1, 1, 1, 1, 1, 1, 1, 1, 1, 1, 1, 1, 1, 1, 1, 1, 1, 1, 1, 1, 1, 1, 1, 1, 1, 1, 1, 1, 1, 1, 1, 1, 1, 1, 1, 1, 1, 1, 1, 1, 1, 1, 1, 1, 1, 1, 1, 1, 1, 1, 1, 1, 1, 1, 1, 1, 1, 1, 1, 1, 1, 1, 1, 1, 1, 1, 1, 1, 1, 1, 1, 1, 1, 1, 1, 1, 1, 1, 1, 1, 1, 1, 1, 1, 0, 0, 0, 0, 0, 0, 0, 0, 0, 0, 0, 0, 0, 0, 0, 0, 0, 0, 0, 0, 0, 0, 0, 0, 0, 0, 0, 0, 0, 0, 0, 0, 0, 0, 0, 0, 0, 0, 0, 0, 0, 0, 0, 0, 0, 0, 0, 0, 0, 0, 0, 0, 0, 0, 0, 0, 0, 0, 0, 0, 0, 0, 0, 0, 0, 0, 0, 0, 0, 0, 0, 0, 0, 0, 0, 0, 0, 0, 0, 0, 0, 0, 0, 0, 0, 0, 0, 0, 0, 0, 0, 0, 0, 0, 0, 0, 0, 0, 0, 0, 0, 0, 0, 0, 0, 0, 0, 0, 0, 0, 0, 0, 0, 0, 0, 0, 0, 0, 0, 0, 0, 0, 0, 0, 0, 0, 0, 0, 0, 0, 0, 0, 0, 0, 0, 0, 0, 0, 0, 0, 0, 0, 0, 0, 0, 0, 0, 0, 0, 0, 0, 0, 0, 0, 0, 0, 0, 0, 0, 0, 0, 0, 0, 0, 0, 0, 0, 0, 0, 0, 0, 0, 0, 0, 0, 0, 0, 0, 0, 0, 0, 0, 0, 0, 0, 0, 0, 0, 0, 0, 0, 0, 0, 0])
_k = set([(336, 337), (336, 354), (337, 359), (339, 341), (339, 353), (341, 343), (343, 345), (345, 347), (347, 349), (349, 351), (351, 353), (354, 355), (355, 356), (356, 357), (357, 358), (358, 359)])
me_circle_001.attributes.new('sharp_edge', 'BOOLEAN', 'EDGE').data.foreach_set('value', [ (min(e.vertices), max(e.vertices)) in _k for e in me_circle_001.edges])
_uv = me_circle_001.uv_layers.new(name='UVMap')
_uv.uv.foreach_set('vector', [0.9231, 0.4136, 0.9084, 0.4223, 0.8916, 0.425, 0.8769, 0.4185, 0.867, 0.4069, 0.867, 0.3916, 0.874, 0.3773, 0.8887, 0.3686, 0.9056, 0.3658, 0.9202, 0.3723, 0.9301, 0.384, 0.9301, 0.3992, 0.4003, 0.7, 0.4003, 0.0, 0.4209, 9.537e-08, 0.4209, 0.7, 0.7459, 0.6159, 0.7605, 0.6094, 0.766, 0.6152, 0.7476, 0.6233, 0.7073, 0.5749, 0.7073, 0.5901, 0.6994, 0.5911, 0.6994, 0.5721, 0.7704, 0.5978, 0.7704, 0.5826, 0.7783, 0.5816, 0.7783, 0.6007, 0.7318, 0.5568, 0.7172, 0.5633, 0.7117, 0.5575, 0.7301, 0.5494, 0.7143, 0.6045, 0.729, 0.6132, 0.7265, 0.6199, 0.7082, 0.609, 0.7634, 0.5682, 0.7487, 0.5595, 0.7512, 0.5528, 0.7695, 0.5637, 0.6634, 0.5154, 0.6818, 0.5235, 0.6942, 0.5381, 0.6942, 0.5571, 0.6854, 0.575, 0.6669, 0.5859, 0.6458, 0.5893, 0.6274, 0.5811, 0.615, 0.5666, 0.615, 0.5476, 0.6238, 0.5296, 0.6422, 0.5188, 0.6994, 2.384e-08, 0.7194, 0.0, 0.7194, 0.2, 0.6994, 0.2, 0.7908, 0.4, 0.7708, 0.4, 0.7708, 0.2, 0.7908, 0.2, 0.7451, 0.0, 0.7708, 2.384e-08, 0.7708, 0.2, 0.7451, 0.2, 0.8436, 0.6368, 0.8172, 0.6341, 0.8172, 0.4875, 0.8436, 0.4902, 0.6994, 0.4028, 0.7258, 0.4, 0.7258, 0.5466, 0.6994, 0.5494, 0.9142, 0.5377, 0.8953, 0.5454, 0.8735, 0.5454, 0.8545, 0.5377, 0.8436, 0.5242, 0.8436, 0.5087, 0.8545, 0.4952, 0.8735, 0.4875, 0.8953, 0.4875, 0.9142, 0.4952, 0.9252, 0.5087, 0.9252, 0.5242, 0.325, 0.9167, 0.325, 1.0, 0.305, 1.0, 0.305, 0.9167, 0.1308, 0.08333, 0.1308, 0.0, 0.1462, 0.0, 0.1462, 0.08333, 0.2244, 0.9167, 0.2244, 1.0, 0.2059, 1.0, 0.2059, 0.9167, 0.5305, 0.06508, 0.5305, 0.0, 0.5517, 0.002511, 0.5517, 0.06759, 0.2463, 0.9167, 0.2463, 1.0, 0.2244, 1.0, 0.2244, 0.9167, 0.5517, 0.06759, 0.5517, 0.002511, 0.5728, 0.0, 0.5728, 0.06508, 0.2656, 0.9167, 0.2656, 1.0, 0.2463, 1.0, 0.2463, 0.9167, 0.07313, 0.9167, 0.07313, 1.0, 0.05767, 1.0, 0.05767, 0.9167, 0.3426, 0.9167, 0.3426, 1.0, 0.325, 1.0, 0.325, 0.9167, 0.1308, 0.0, 0.1308, 0.08333, 0.1097, 0.08333, 0.1097, 0.0, 0.3643, 0.9167, 0.3643, 1.0, 0.3426, 1.0, 0.3426, 0.9167, 0.03656, 0.9167, 0.03656, 1.0, 0.01545, 1.0, 0.01545, 0.9167, 0.3843, 0.9167, 0.3843, 1.0, 0.3643, 1.0, 0.3643, 0.9167, 0.01545, 0.9167, 0.01545, 1.0, 2.013e-07, 1.0, 1.678e-07, 0.9167, 0.6856, 0.5971, 0.6965, 0.6105, 0.6965, 0.626, 0.6856, 0.6395, 0.6667, 0.6473, 0.6448, 0.6473, 0.6259, 0.6395, 0.615, 0.626, 0.615, 0.6105, 0.6259, 0.5971, 0.6448, 0.5893, 0.6667, 0.5893, 0.1874, 0.08333, 0.1874, 4.768e-08, 0.2059, 0.0, 0.2059, 0.08333, 0.615, 0.7128, 0.615, 0.7776, 0.5939, 0.7801, 0.5939, 0.7153, 0.2833, 0.9167, 0.2833, 1.0, 0.2656, 1.0, 0.2656, 0.9167, 0.1656, 0.08333, 0.1656, 4.768e-08, 0.1874, 4.768e-08, 0.1874, 0.08333, 0.5939, 0.7153, 0.5939, 0.7801, 0.5728, 0.7776, 0.5728, 0.7128, 0.7076, 0.6294, 0.7217, 0.6233, 0.7379, 0.6252, 0.752, 0.6344, 0.7602, 0.6485, 0.7602, 0.6638, 0.752, 0.6761, 0.7379, 0.6822, 0.7217, 0.6804, 0.7076, 0.6712, 0.6994, 0.657, 0.6994, 0.6417, 0.1463, 0.08333, 0.1463, 4.768e-08, 0.1656, 4.768e-08, 0.1656, 0.08333, 0.07313, 0.08333, 0.07313, 0.0, 0.08858, 0.0, 0.08858, 0.08333, 0.305, 0.9167, 0.305, 1.0, 0.2833, 1.0, 0.2833, 0.9167, 0.08858, 0.08333, 0.08858, 0.0, 0.1097, 0.0, 0.1097, 0.08333, 0.8658, 0.6042, 0.8821, 0.606, 0.8962, 0.6152, 0.9043, 0.6294, 0.9043, 0.6446, 0.8962, 0.657, 0.8821, 0.663, 0.8658, 0.6612, 0.8517, 0.652, 0.8436, 0.6378, 0.8436, 0.6225, 0.8517, 0.6102, 0.305, 0.0, 0.305, 0.08333, 0.2833, 0.08333, 0.2833, 0.0, 0.305, 0.08333, 0.305, 0.9167, 0.2833, 0.9167, 0.2833, 0.08333, 0.1463, 1.0, 0.1463, 0.9167, 0.1656, 0.9167, 0.1656, 1.0, 0.1463, 0.9167, 0.1463, 0.08333, 0.1656, 0.08333, 0.1656, 0.9167, 0.1656, 1.0, 0.1656, 0.9167, 0.1874, 0.9167, 0.1874, 1.0, 0.1656, 0.9167, 0.1656, 0.08333, 0.1874, 0.08333, 0.1874, 0.9167, 0.2833, 0.0, 0.2833, 0.08333, 0.2656, 0.08333, 0.2656, 0.0, 0.2833, 0.08333, 0.2833, 0.9167, 0.2656, 0.9167, 0.2656, 0.08333, 0.1874, 1.0, 0.1874, 0.9167, 0.2059, 0.9167, 0.2059, 1.0, 0.1874, 0.9167, 0.1874, 0.08333, 0.2059, 0.08333, 0.2059, 0.9167, 0.3843, 0.0, 0.3843, 0.08333, 0.3643, 0.08333, 0.3643, 0.0, 0.3843, 0.08333, 0.3843, 0.9167, 0.3643, 0.9167, 0.3643, 0.08333, 0.3643, 0.0, 0.3643, 0.08333, 0.3426, 0.08333, 0.3426, 0.0, 0.3643, 0.08333, 0.3643, 0.9167, 0.3426, 0.9167, 0.3426, 0.08333, 0.3426, 0.0, 0.3426, 0.08333, 0.325, 0.08333, 0.325, 0.0, 0.3426, 0.08333, 0.3426, 0.9167, 0.325, 0.9167, 0.325, 0.08333, 0.2656, 0.0, 0.2656, 0.08333, 0.2463, 0.08333, 0.2463, 0.0, 0.2656, 0.08333, 0.2656, 0.9167, 0.2463, 0.9167, 0.2463, 0.08333, 0.2463, 0.0, 0.2463, 0.08333, 0.2244, 0.08333, 0.2244, 0.0, 0.2463, 0.08333, 0.2463, 0.9167, 0.2244, 0.9167, 0.2244, 0.08333, 0.2244, 0.0, 0.2244, 0.08333, 0.2059, 0.08333, 0.2059, 0.0, 0.2244, 0.08333, 0.2244, 0.9167, 0.2059, 0.9167, 0.2059, 0.08333, 0.325, 0.0, 0.325, 0.08333, 0.305, 0.08333, 0.305, 0.0, 0.325, 0.08333, 0.325, 0.9167, 0.305, 0.9167, 0.305, 0.08333, 0.08858, 1.0, 0.08858, 0.9167, 0.1097, 0.9167, 0.1097, 1.0, 0.08858, 0.9167, 0.08858, 0.08333, 0.1097, 0.08333, 0.1097, 0.9167, 0.07313, 1.0, 0.07313, 0.9167, 0.08858, 0.9167, 0.08858, 1.0, 0.07313, 0.9167, 0.07313, 0.08333, 0.08858, 0.08333, 0.08858, 0.9167, 0.5939, 0.002527, 0.5939, 0.06733, 0.5728, 0.0648, 0.5728, 0.0, 0.5939, 0.06733, 0.5939, 0.7153, 0.5728, 0.7128, 0.5728, 0.0648, 0.615, 0.0, 0.615, 0.0648, 0.5939, 0.06733, 0.5939, 0.002527, 0.615, 0.0648, 0.615, 0.7128, 0.5939, 0.7153, 0.5939, 0.06733, 0.01545, 0.0, 0.01545, 0.08333, 6.71e-08, 0.08333, 0.0, 0.0, 0.01545, 0.08333, 0.01545, 0.9167, 1.678e-07, 0.9167, 6.71e-08, 0.08333, 0.03656, 0.0, 0.03656, 0.08333, 0.01545, 0.08333, 0.01545, 0.0, 0.03656, 0.08333, 0.03656, 0.9167, 0.01545, 0.9167, 0.01545, 0.08333, 0.05767, 0.0, 0.05767, 0.08333, 0.03656, 0.08333, 0.03656, 0.0, 0.05767, 0.08333, 0.05767, 0.9167, 0.03656, 0.9167, 0.03656, 0.08333, 0.07312, 0.0, 0.07312, 0.08333, 0.05767, 0.08333, 0.05767, 0.0, 0.07312, 0.08333, 0.07313, 0.9167, 0.05767, 0.9167, 0.05767, 0.08333, 0.5517, 0.7834, 0.5517, 0.7184, 0.5728, 0.7158, 0.5728, 0.7809, 0.5517, 0.7184, 0.5517, 0.06759, 0.5728, 0.06508, 0.5728, 0.7158, 0.5305, 0.7809, 0.5305, 0.7158, 0.5517, 0.7184, 0.5517, 0.7834, 0.5305, 0.7158, 0.5305, 0.06508, 0.5517, 0.06759, 0.5517, 0.7184, 0.1308, 1.0, 0.1308, 0.9167, 0.1463, 0.9167, 0.1463, 1.0, 0.1308, 0.9167, 0.1308, 0.08333, 0.1462, 0.08333, 0.1463, 0.9167, 0.1097, 1.0, 0.1097, 0.9167, 0.1308, 0.9167, 0.1308, 1.0, 0.1097, 0.9167, 0.1097, 0.08333, 0.1308, 0.08333, 0.1308, 0.9167, 0.9353, 0.6711, 0.9043, 0.6711, 0.9082, 0.6561, 0.9391, 0.6561, 0.8707, 0.4265, 0.888, 0.425, 0.903, 0.4313, 0.9117, 0.4438, 0.9117, 0.4592, 0.903, 0.4732, 0.888, 0.4822, 0.8707, 0.4837, 0.8558, 0.4774, 0.8471, 0.4649, 0.8471, 0.4496, 0.8558, 0.4355, 0.9313, 0.1434, 0.9735, 0.1434, 0.9735, 0.1584, 0.9313, 0.1584, 0.9674, 0.5135, 0.9252, 0.5135, 0.9252, 0.4985, 0.9674, 0.4985, 0.9466, 0.6192, 0.9775, 0.6192, 0.9814, 0.6342, 0.9504, 0.6342, 0.9313, 0.1584, 0.9735, 0.1584, 0.9735, 0.1694, 0.9313, 0.1694, 0.9391, 0.6861, 0.9082, 0.6861, 0.9043, 0.6711, 0.9353, 0.6711, 0.9504, 0.6042, 0.9814, 0.6042, 0.9775, 0.6192, 0.9466, 0.6192, 0.9391, 0.6561, 0.9701, 0.6561, 0.9739, 0.6711, 0.943, 0.6711, 0.9848, 0.485, 0.9539, 0.485, 0.9577, 0.47, 0.9887, 0.47, 0.9301, 0.4068, 0.9723, 0.4068, 0.9723, 0.4178, 0.9301, 0.4178, 0.943, 0.6711, 0.9739, 0.6711, 0.9701, 0.6861, 0.9391, 0.6861, 0.9081, 0.5864, 0.9504, 0.5864, 0.9504, 0.5974, 0.9081, 0.5974, 0.9301, 0.3918, 0.9723, 0.3918, 0.9723, 0.4068, 0.9301, 0.4068, 0.7908, 0.6368, 0.833, 0.6368, 0.833, 0.6478, 0.7908, 0.6478, 0.9887, 0.47, 0.9577, 0.47, 0.9539, 0.455, 0.9848, 0.455, 0.9301, 0.3768, 0.9723, 0.3768, 0.9723, 0.3918, 0.9301, 0.3918, 0.7908, 0.6478, 0.833, 0.6478, 0.833, 0.6628, 0.7908, 0.6628, 0.9081, 0.5714, 0.9504, 0.5714, 0.9504, 0.5864, 0.9081, 0.5864, 0.9301, 0.3658, 0.9723, 0.3658, 0.9723, 0.3768, 0.9301, 0.3768, 0.7908, 0.6628, 0.833, 0.6628, 0.833, 0.6778, 0.7908, 0.6778, 0.9078, 0.2937, 0.9227, 0.3, 0.9109, 0.3115, 0.9035, 0.3084, 0.9542, 0.5604, 0.9852, 0.5604, 0.9813, 0.5754, 0.9504, 0.5754, 0.7908, 0.6778, 0.833, 0.6778, 0.833, 0.6888, 0.7908, 0.6888, 0.9227, 0.1656, 0.9078, 0.1746, 0.9035, 0.1607, 0.9109, 0.1562, 0.9504, 0.5454, 0.9813, 0.5454, 0.9852, 0.5604, 0.9542, 0.5604, 0.8474, 0.663, 0.8784, 0.663, 0.8745, 0.678, 0.8436, 0.678, 0.9313, 0.1872, 0.9735, 0.1872, 0.9735, 0.2022, 0.9313, 0.2022, 0.9313, 0.2172, 0.9735, 0.2172, 0.9735, 0.2282, 0.9313, 0.2282, 0.8436, 0.678, 0.8745, 0.678, 0.8784, 0.693, 0.8474, 0.693, 0.9079, 0.1159, 0.8906, 0.1175, 0.8757, 0.1111, 0.867, 0.09862, 0.867, 0.08329, 0.8757, 0.06925, 0.8906, 0.06026, 0.9079, 0.05873, 0.9229, 0.06506, 0.9316, 0.07757, 0.9316, 0.09289, 0.9229, 0.1069, 0.9313, 0.2022, 0.9735, 0.2022, 0.9735, 0.2172, 0.9313, 0.2172, 0.9313, 0.1175, 0.9735, 0.1175, 0.9735, 0.1284, 0.9313, 0.1284, 0.9674, 0.4985, 0.9252, 0.4985, 0.9252, 0.4875, 0.9674, 0.4875, 0.9313, 0.1762, 0.9735, 0.1762, 0.9735, 0.1872, 0.9313, 0.1872, 0.9313, 0.1284, 0.9735, 0.1284, 0.9735, 0.1434, 0.9313, 0.1434, 0.8905, 0.1778, 0.9078, 0.1762, 0.9035, 0.1909, 0.8949, 0.1917, 0.9539, 0.477, 0.9117, 0.477, 0.9117, 0.466, 0.9539, 0.466, 0.9674, 0.5285, 0.9252, 0.5285, 0.9252, 0.5135, 0.9674, 0.5135, 0.9539, 0.466, 0.9117, 0.466, 0.9117, 0.451, 0.9539, 0.451, 0.9674, 0.5394, 0.9252, 0.5394, 0.9252, 0.5285, 0.9674, 0.5285, 0.9539, 0.451, 0.9117, 0.451, 0.9117, 0.436, 0.9539, 0.436, 0.7831, 0.515, 0.7522, 0.515, 0.756, 0.5, 0.787, 0.5, 0.9539, 0.436, 0.9117, 0.436, 0.9117, 0.425, 0.9539, 0.425, 0.8845, 0.6042, 0.8672, 0.6026, 0.8522, 0.5936, 0.8436, 0.5796, 0.8436, 0.5643, 0.8522, 0.5518, 0.8672, 0.5454, 0.8845, 0.547, 0.8995, 0.556, 0.9081, 0.57, 0.9081, 0.5853, 0.8995, 0.5978, 0.787, 0.53, 0.756, 0.53, 0.7522, 0.515, 0.7831, 0.515, 0.9577, 0.425, 0.9887, 0.425, 0.9848, 0.44, 0.9539, 0.44, 0.9043, 0.6151, 0.9466, 0.6151, 0.9466, 0.6301, 0.9043, 0.6301, 0.9043, 0.6451, 0.9466, 0.6451, 0.9466, 0.6561, 0.9043, 0.6561, 0.9539, 0.44, 0.9848, 0.44, 0.9887, 0.455, 0.9577, 0.455, 0.867, 0.2749, 0.867, 0.2595, 0.8831, 0.2619, 0.8831, 0.2696, 0.9043, 0.6301, 0.9466, 0.6301, 0.9466, 0.6451, 0.9043, 0.6451, 0.9081, 0.5454, 0.9504, 0.5454, 0.9504, 0.5564, 0.9081, 0.5564, 0.9043, 0.6042, 0.9466, 0.6042, 0.9466, 0.6151, 0.9043, 0.6151, 0.9081, 0.5564, 0.9504, 0.5564, 0.9504, 0.5714, 0.9081, 0.5714, 0.8906, 0.0, 0.9079, 0.001535, 0.9229, 0.01053, 0.9316, 0.02457, 0.9316, 0.03989, 0.9229, 0.05239, 0.9079, 0.05873, 0.8906, 0.05719, 0.8757, 0.0482, 0.867, 0.03416, 0.867, 0.01884, 0.8757, 0.006333, 0.03656, 0.9167, 0.05767, 0.9167, 0.05767, 1.0, 0.03656, 1.0, 0.7707, 0.66, 0.7602, 0.6614, 0.7602, 0.6247, 0.7707, 0.6233, 0.867, 0.3336, 0.867, 0.3183, 0.8831, 0.3207, 0.8831, 0.3283, 0.9227, 0.3, 0.9313, 0.3125, 0.9152, 0.3178, 0.9109, 0.3115, 0.9227, 0.3418, 0.9078, 0.3509, 0.9035, 0.3369, 0.9109, 0.3324, 0.9313, 0.3125, 0.9313, 0.3278, 0.9152, 0.3254, 0.9152, 0.3178, 0.9313, 0.3278, 0.9227, 0.3418, 0.9109, 0.3324, 0.9152, 0.3254, 0.8905, 0.3524, 0.8756, 0.3461, 0.8874, 0.3346, 0.8949, 0.3377, 0.867, 0.3183, 0.8756, 0.3042, 0.8874, 0.3136, 0.8831, 0.3207, 0.8756, 0.3461, 0.867, 0.3336, 0.8831, 0.3283, 0.8874, 0.3346, 0.8905, 0.2952, 0.9078, 0.2937, 0.9035, 0.3084, 0.8949, 0.3091, 0.9078, 0.3509, 0.8905, 0.3524, 0.8949, 0.3377, 0.9035, 0.3369, 0.8756, 0.3042, 0.8905, 0.2952, 0.8949, 0.3091, 0.8874, 0.3136, 0.9957, 0.2905, 0.9882, 0.2937, 0.9796, 0.2929, 0.9722, 0.2884, 0.9679, 0.2814, 0.9679, 0.2737, 0.9722, 0.2675, 0.9796, 0.2643, 0.9882, 0.2651, 0.9957, 0.2696, 1.0, 0.2766, 1.0, 0.2843, 0.7599, 0.5, 0.7522, 0.5, 0.7522, 0.45, 0.7599, 0.45, 0.9681, 0.05, 0.9604, 0.05, 0.9604, 3.576e-08, 0.9681, 3.576e-08, 0.781, 0.5, 0.7705, 0.5, 0.7705, 0.45, 0.781, 0.45, 0.9498, 0.05, 0.9393, 0.05, 0.9393, 3.576e-08, 0.9498, 3.576e-08, 0.7705, 0.5, 0.7599, 0.5, 0.7599, 0.45, 0.7705, 0.45, 0.7813, 0.6614, 0.7707, 0.66, 0.7707, 0.6233, 0.7813, 0.6247, 0.8889, 0.663, 0.8995, 0.6644, 0.8995, 0.7011, 0.8889, 0.6997, 0.7888, 0.5, 0.781, 0.5, 0.781, 0.45, 0.7888, 0.45, 0.9604, 0.05, 0.9498, 0.05, 0.9498, 3.576e-08, 0.9604, 3.576e-08, 0.8784, 0.6644, 0.8889, 0.663, 0.8889, 0.6997, 0.8784, 0.7011, 0.9393, 0.05, 0.9316, 0.05, 0.9316, 0.0, 0.9393, 3.576e-08, 0.6698, 0.6473, 0.6804, 0.6473, 0.6804, 0.6973, 0.6698, 0.6973, 0.9227, 0.2244, 0.9078, 0.2334, 0.9035, 0.2195, 0.9109, 0.215, 0.9313, 0.195, 0.9313, 0.2103, 0.9152, 0.2079, 0.9152, 0.2003, 0.867, 0.2008, 0.8756, 0.1868, 0.8874, 0.1962, 0.8831, 0.2032, 0.8756, 0.2286, 0.867, 0.2161, 0.8831, 0.2108, 0.8874, 0.2171, 0.9078, 0.2334, 0.8905, 0.2349, 0.8949, 0.2202, 0.9035, 0.2195, 0.9078, 0.1762, 0.9227, 0.1825, 0.9109, 0.194, 0.9035, 0.1909, 0.9313, 0.2103, 0.9227, 0.2244, 0.9109, 0.215, 0.9152, 0.2079, 0.9227, 0.1825, 0.9313, 0.195, 0.9152, 0.2003, 0.9109, 0.194, 0.8756, 0.1868, 0.8905, 0.1778, 0.8949, 0.1917, 0.8874, 0.1962, 0.867, 0.2161, 0.867, 0.2008, 0.8831, 0.2032, 0.8831, 0.2108, 0.8905, 0.2349, 0.8756, 0.2286, 0.8874, 0.2171, 0.8949, 0.2202, 0.9878, 0.5168, 0.9791, 0.5161, 0.9717, 0.5116, 0.9674, 0.5045, 0.9674, 0.4969, 0.9717, 0.4906, 0.9791, 0.4875, 0.9878, 0.4883, 0.9952, 0.4928, 0.9995, 0.4998, 0.9995, 0.5074, 0.9952, 0.5137, 0.9787, 0.0, 0.9892, 0.001367, 0.9892, 0.03802, 0.9787, 0.03665, 0.9679, 0.2849, 0.9601, 0.2849, 0.9601, 0.2349, 0.9679, 0.2349, 0.9496, 0.2849, 0.939, 0.2849, 0.939, 0.2349, 0.9496, 0.2349, 0.6804, 0.6473, 0.6881, 0.6473, 0.6881, 0.6973, 0.6804, 0.6973, 0.6515, 0.6473, 0.6593, 0.6473, 0.6593, 0.6973, 0.6515, 0.6973, 0.9601, 0.2849, 0.9496, 0.2849, 0.9496, 0.2349, 0.9601, 0.2349, 0.939, 0.2849, 0.9313, 0.2849, 0.9313, 0.2349, 0.939, 0.2349, 0.9679, 0.323, 0.9784, 0.3244, 0.9784, 0.3611, 0.9679, 0.3597, 0.6593, 0.6473, 0.6698, 0.6473, 0.6698, 0.6973, 0.6593, 0.6973, 0.9681, 0.001367, 0.9787, 0.0, 0.9787, 0.03665, 0.9681, 0.03802, 0.9784, 0.3244, 0.989, 0.323, 0.989, 0.3597, 0.9784, 0.3611, 0.9723, 0.3672, 0.9829, 0.3658, 0.9829, 0.4025, 0.9723, 0.4039, 0.8756, 0.2455, 0.8905, 0.2365, 0.8949, 0.2504, 0.8874, 0.2549, 0.9078, 0.2349, 0.9227, 0.2412, 0.9109, 0.2528, 0.9035, 0.2496, 0.9313, 0.2537, 0.9313, 0.2691, 0.9152, 0.2667, 0.9152, 0.259, 0.9227, 0.2831, 0.9078, 0.2921, 0.9035, 0.2782, 0.9109, 0.2737, 0.8905, 0.2937, 0.8756, 0.2874, 0.8874, 0.2758, 0.8949, 0.279, 0.8756, 0.2874, 0.867, 0.2749, 0.8831, 0.2696, 0.8874, 0.2758, 0.9078, 0.2921, 0.8905, 0.2937, 0.8949, 0.279, 0.9035, 0.2782, 0.867, 0.2595, 0.8756, 0.2455, 0.8874, 0.2549, 0.8831, 0.2619, 0.8905, 0.2365, 0.9078, 0.2349, 0.9035, 0.2496, 0.8949, 0.2504, 0.9227, 0.2412, 0.9313, 0.2537, 0.9152, 0.259, 0.9109, 0.2528, 0.9313, 0.2691, 0.9227, 0.2831, 0.9109, 0.2737, 0.9152, 0.2667, 0.9722, 0.2968, 0.9796, 0.2937, 0.9882, 0.2944, 0.9957, 0.299, 1.0, 0.306, 1.0, 0.3136, 0.9957, 0.3199, 0.9882, 0.323, 0.9796, 0.3223, 0.9722, 0.3178, 0.9679, 0.3107, 0.9679, 0.3031, 0.9604, 0.1087, 0.9498, 0.1087, 0.9498, 0.05873, 0.9604, 0.05873, 0.7813, 0.6994, 0.7707, 0.698, 0.7707, 0.6614, 0.7813, 0.6627, 0.9601, 0.2937, 0.9679, 0.2937, 0.9679, 0.3437, 0.9601, 0.3437, 0.939, 0.2937, 0.9496, 0.2937, 0.9496, 0.3437, 0.939, 0.3437, 0.9681, 0.1087, 0.9604, 0.1087, 0.9604, 0.05873, 0.9681, 0.05873, 0.9393, 0.1087, 0.9316, 0.1087, 0.9316, 0.05873, 0.9393, 0.05873, 0.9496, 0.2937, 0.9601, 0.2937, 0.9601, 0.3437, 0.9496, 0.3437, 0.9313, 0.2937, 0.939, 0.2937, 0.939, 0.3437, 0.9313, 0.3437, 0.9829, 0.3658, 0.9934, 0.3672, 0.9934, 0.4039, 0.9829, 0.4025, 0.9498, 0.1087, 0.9393, 0.1087, 0.9393, 0.05873, 0.9498, 0.05873, 0.7707, 0.698, 0.7602, 0.6994, 0.7602, 0.6627, 0.7707, 0.6614, 0.6333, 0.6973, 0.6227, 0.6973, 0.6227, 0.6473, 0.6333, 0.6473, 0.9313, 0.1516, 0.9227, 0.1656, 0.9109, 0.1562, 0.9152, 0.1492, 0.9078, 0.1175, 0.9227, 0.1238, 0.9109, 0.1353, 0.9035, 0.1321, 0.9227, 0.1238, 0.9313, 0.1363, 0.9152, 0.1415, 0.9109, 0.1353, 0.8756, 0.1699, 0.867, 0.1574, 0.8831, 0.1521, 0.8874, 0.1584, 0.8905, 0.1762, 0.8756, 0.1699, 0.8874, 0.1584, 0.8949, 0.1615, 0.8905, 0.119, 0.9078, 0.1175, 0.9035, 0.1321, 0.8949, 0.1329, 0.8756, 0.128, 0.8905, 0.119, 0.8949, 0.1329, 0.8874, 0.1374, 0.9078, 0.1746, 0.8905, 0.1762, 0.8949, 0.1615, 0.9035, 0.1607, 0.867, 0.1421, 0.8756, 0.128, 0.8874, 0.1374, 0.8831, 0.1444, 0.9313, 0.1363, 0.9313, 0.1516, 0.9152, 0.1492, 0.9152, 0.1415, 0.867, 0.1574, 0.867, 0.1421, 0.8831, 0.1444, 0.8831, 0.1521, 0.9796, 0.2643, 0.9722, 0.2611, 0.9679, 0.2549, 0.9679, 0.2472, 0.9722, 0.2402, 0.9796, 0.2357, 0.9882, 0.2349, 0.9957, 0.2381, 1.0, 0.2443, 1.0, 0.252, 0.9957, 0.259, 0.9882, 0.2635, 0.9787, 0.03939, 0.9892, 0.03802, 0.9892, 0.07467, 0.9787, 0.07604, 0.6515, 0.6973, 0.6438, 0.6973, 0.6438, 0.6473, 0.6515, 0.6473, 0.9681, 0.07741, 0.9787, 0.07604, 0.9787, 0.1127, 0.9681, 0.1141, 0.7888, 0.45, 0.781, 0.45, 0.781, 0.4, 0.7888, 0.4, 0.6227, 0.6973, 0.615, 0.6973, 0.615, 0.6473, 0.6227, 0.6473, 0.7705, 0.45, 0.7599, 0.45, 0.7599, 0.4, 0.7705, 0.4, 0.6438, 0.6973, 0.6333, 0.6973, 0.6333, 0.6473, 0.6438, 0.6473, 0.781, 0.45, 0.7705, 0.45, 0.7705, 0.4, 0.781, 0.4, 0.9787, 0.07604, 0.9892, 0.07741, 0.9892, 0.1141, 0.9787, 0.1127, 0.9681, 0.03802, 0.9787, 0.03939, 0.9787, 0.07604, 0.9681, 0.07467, 0.7599, 0.45, 0.7522, 0.45, 0.7522, 0.4, 0.7599, 0.4, 0.7194, 0.4, 0.6994, 0.4, 0.6994, 0.2, 0.7194, 0.2, 0.7258, 0.4, 0.7522, 0.4028, 0.7522, 0.5494, 0.7258, 0.5466, 0.8172, 0.6341, 0.7908, 0.6368, 0.7908, 0.4902, 0.8172, 0.4875, 0.7708, 2.384e-08, 0.7908, 2.384e-08, 0.7908, 0.2, 0.7708, 0.2, 0.7708, 0.4, 0.7451, 0.4, 0.7451, 0.2, 0.7708, 0.2, 0.7194, 0.0, 0.7451, 0.0, 0.7451, 0.2, 0.7194, 0.2, 0.7487, 0.5595, 0.7318, 0.5568, 0.7301, 0.5494, 0.7512, 0.5528, 0.729, 0.6132, 0.7459, 0.6159, 0.7476, 0.6233, 0.7265, 0.6199, 0.7172, 0.5633, 0.7073, 0.5749, 0.6994, 0.5721, 0.7117, 0.5575, 0.7704, 0.5826, 0.7634, 0.5682, 0.7695, 0.5637, 0.7783, 0.5816, 0.7073, 0.5901, 0.7143, 0.6045, 0.7082, 0.609, 0.6994, 0.5911, 0.7605, 0.6094, 0.7704, 0.5978, 0.7783, 0.6007, 0.766, 0.6152, 0.3843, 0.7, 0.3843, 9.537e-08, 0.4003, 0.0, 0.4003, 0.7, 0.6361, 0.002209, 0.6361, 0.5154, 0.615, 0.5131, 0.615, 0.0, 0.6572, 0.0, 0.6572, 0.5131, 0.6361, 0.5154, 0.6361, 0.002209, 0.4734, 0.0, 0.4734, 0.7, 0.4574, 0.7, 0.4574, 2.384e-08, 0.494, 2.384e-08, 0.494, 0.7, 0.4734, 0.7, 0.4734, 0.0, 0.5145, 0.0, 0.5145, 0.7, 0.494, 0.7, 0.494, 2.384e-08, 0.5305, 2.384e-08, 0.5305, 0.7, 0.5145, 0.7, 0.5145, 0.0, 0.6783, 0.0, 0.6783, 0.5131, 0.6572, 0.5154, 0.6572, 0.002209, 0.6994, 0.002209, 0.6994, 0.5154, 0.6783, 0.5131, 0.6783, 0.0, 0.4414, 0.7, 0.4414, 0.0, 0.4574, 9.537e-08, 0.4574, 0.7, 0.4209, 9.537e-08, 0.4414, 0.0, 0.4414, 0.7, 0.4209, 0.7, 0.7451, 0.4, 0.7194, 0.4, 0.7194, 0.2, 0.7451, 0.2, 0.8289, 0.2931, 0.819, 0.2924, 0.819, 0.2815, 0.8389, 0.2818, 0.8471, 0.2827, 0.8389, 0.2818, 0.8389, 0.2454, 0.8471, 0.2462, 0.819, 0.2924, 0.819, 0.4868, 0.809, 0.4875, 0.809, 0.2931, 0.8571, 0.225, 0.8471, 0.225, 0.8521, 0.2125, 0.8571, 0.2125, 0.7908, 0.2086, 0.7991, 0.2078, 0.7991, 0.2442, 0.7908, 0.245, 0.867, 0.225, 0.867, 0.425, 0.8571, 0.425, 0.8571, 0.225, 0.867, 0.225, 0.8571, 0.225, 0.8571, 0.2125, 0.862, 0.2125, 0.8389, 0.2818, 0.819, 0.2815, 0.819, 0.245, 0.8389, 0.2454, 0.8571, 0.225, 0.8571, 0.425, 0.8471, 0.425, 0.8471, 0.225, 0.819, 0.2924, 0.809, 0.2931, 0.7991, 0.2818, 0.819, 0.2815, 0.8389, 0.2078, 0.8471, 0.2086, 0.8471, 0.245, 0.8389, 0.2442, 0.809, 0.1948, 0.809, 0.0007065, 0.819, 0.0, 0.819, 0.1941, 0.809, 0.1948, 0.819, 0.1941, 0.819, 0.2074, 0.7991, 0.2078, 0.7991, 0.2818, 0.7908, 0.2827, 0.7908, 0.2462, 0.7991, 0.2454, 0.819, 0.1941, 0.819, 0.0, 0.8289, 0.0007065, 0.8289, 0.1948, 0.819, 0.1941, 0.8289, 0.1948, 0.8389, 0.2078, 0.819, 0.2074, 0.819, 0.2815, 0.7991, 0.2818, 0.7991, 0.2454, 0.819, 0.245, 0.867, 0.0125, 0.867, 0.2125, 0.8571, 0.2125, 0.8571, 0.0125, 0.7595, 0.5484, 0.7522, 0.5428, 0.7522, 0.5352, 0.7595, 0.53, 0.7698, 0.5303, 0.7771, 0.5358, 0.7771, 0.5434, 0.7698, 0.5486, 0.9735, 0.1369, 0.9774, 0.123, 0.9829, 0.1175, 0.9868, 0.1236, 0.9868, 0.1378, 0.9829, 0.1518, 0.9774, 0.1573, 0.9735, 0.1511, 0.8571, 0.0125, 0.8571, 0.2125, 0.8471, 0.2125, 0.8471, 0.0125, 0.867, 0.0125, 0.8571, 0.0125, 0.8571, 0.0, 0.862, 2.384e-08, 0.7991, 0.2078, 0.819, 0.2074, 0.819, 0.2438, 0.7991, 0.2442, 0.8289, 0.2931, 0.8289, 0.4875, 0.819, 0.4868, 0.819, 0.2924, 0.819, 0.2074, 0.8389, 0.2078, 0.8389, 0.2442, 0.819, 0.2438, 0.8571, 0.0125, 0.8471, 0.0125, 0.8521, 4.768e-08, 0.8571, 0.0, 1.423, -1.714, 0.9684, -1.847, 1.01, -2.083, 1.509, -1.936, 1.423, -1.714, 1.509, -1.936, 1.969, -1.695, 1.84, -1.495, 1.423, -1.714, 1.84, -1.495, 1.721, -1.308, 1.343, -1.508, 1.423, -1.714, 1.343, -1.508, 0.9308, -1.631, 0.9684, -1.847, 1.265, -1.313, 0.8929, -1.425, 0.9308, -1.631, 1.343, -1.508, 1.265, -1.313, 1.343, -1.508, 1.721, -1.308, 1.606, -1.131, 1.893, -2.798, 2.508, -2.45, 2.287, -2.158, 1.732, -2.465, 1.893, -2.798, 1.732, -2.465, 1.127, -2.658, 1.22, -3.02, 1.608, -2.182, 1.509, -1.936, 1.01, -2.083, 1.06, -2.35, 1.608, -2.182, 1.06, -2.35, 1.127, -2.658, 1.732, -2.465, 1.608, -2.182, 1.732, -2.465, 2.287, -2.158, 2.112, -1.911, 1.608, -2.182, 2.112, -1.911, 1.969, -1.695, 1.509, -1.936, 2.204, -1.195, 1.84, -1.495, 1.969, -1.695, 2.368, -1.365, 2.204, -1.195, 2.368, -1.365, 2.695, -0.9645, 2.501, -0.8298, 2.204, -1.195, 2.501, -0.8298, 2.321, -0.7042, 2.051, -1.036, 2.204, -1.195, 2.051, -1.036, 1.721, -1.308, 1.84, -1.495, 1.904, -0.885, 1.606, -1.131, 1.721, -1.308, 2.051, -1.036, 1.904, -0.885, 2.051, -1.036, 2.321, -0.7042, 2.148, -0.5854, 3.043, -2.0, 3.482, -1.461, 3.169, -1.274, 2.771, -1.757, 3.043, -2.0, 2.771, -1.757, 2.287, -2.158, 2.508, -2.45, 2.551, -1.549, 2.112, -1.911, 2.287, -2.158, 2.771, -1.757, 2.551, -1.549, 2.771, -1.757, 3.169, -1.274, 2.912, -1.11, 2.551, -1.549, 2.912, -1.11, 2.695, -0.9645, 2.368, -1.365, 2.551, -1.549, 2.368, -1.365, 1.969, -1.695, 2.112, -1.911, 2.723, -0.4145, 2.501, -0.8298, 2.695, -0.9645, 2.939, -0.5091, 2.723, -0.4145, 2.939, -0.5091, 3.092, -0.01624, 2.861, 0.03486, 2.723, -0.4145, 2.861, 0.03486, 2.647, 0.08268, 2.522, -0.3264, 2.723, -0.4145, 2.522, -0.3264, 2.321, -0.7042, 2.501, -0.8298, 2.329, -0.2437, 2.148, -0.5854, 2.321, -0.7042, 2.522, -0.3264, 2.329, -0.2437, 2.522, -0.3264, 2.647, 0.08268, 2.442, 0.1266, 3.809, -0.8467, 4.012, -0.1805, 3.65, -0.1252, 3.465, -0.723, 3.809, -0.8467, 3.465, -0.723, 3.169, -1.274, 3.482, -1.461, 3.181, -0.6112, 2.912, -1.11, 3.169, -1.274, 3.465, -0.723, 3.181, -0.6112, 3.465, -0.723, 3.65, -0.1252, 3.35, -0.07, 3.181, -0.6112, 3.35, -0.07, 3.092, -0.01624, 2.939, -0.5091, 3.181, -0.6112, 2.939, -0.5091, 2.695, -0.9645, 2.912, -1.11, 2.91, 0.5027, 2.861, 0.03486, 3.092, -0.01624, 3.147, 0.4971, 2.91, 0.5027, 3.147, 0.4971, 3.102, 1.011, 2.868, 0.971, 2.91, 0.5027, 2.868, 0.971, 2.652, 0.9343, 2.691, 0.5084, 2.91, 0.5027, 2.691, 0.5084, 2.647, 0.08268, 2.861, 0.03486, 2.481, 0.5119, 2.442, 0.1266, 2.647, 0.08268, 2.691, 0.5084, 2.481, 0.5119, 2.691, 0.5084, 2.652, 0.9343, 2.446, 0.8973, 4.081, 0.5135, 4.016, 1.209, 3.66, 1.122, 3.716, 0.4979, 4.081, 0.5135, 3.716, 0.4979, 3.65, -0.1252, 4.012, -0.1805, 3.41, 0.494, 3.35, -0.07, 3.65, -0.1252, 3.716, 0.4979, 3.41, 0.494, 3.716, 0.4979, 3.66, 1.122, 3.361, 1.059, 3.41, 0.494, 3.361, 1.059, 3.102, 1.011, 3.147, 0.4971, 3.41, 0.494, 3.147, 0.4971, 3.092, -0.01624, 3.35, -0.07, 2.736, 1.422, 2.868, 0.971, 3.102, 1.011, 2.957, 1.507, 2.736, 1.422, 2.957, 1.507, 2.719, 1.965, 2.519, 1.839, 2.736, 1.422, 2.519, 1.839, 2.333, 1.723, 2.531, 1.344, 2.736, 1.422, 2.531, 1.344, 2.652, 0.9343, 2.868, 0.971, 2.336, 1.268, 2.446, 0.8973, 2.652, 0.9343, 2.531, 1.344, 2.336, 1.268, 2.531, 1.344, 2.333, 1.723, 2.157, 1.61, 1.893, -2.798, 1.22, -3.02, 0.513, -3.092, -0.1967, -3.021, -0.8761, -2.81, -1.5, -2.472, -2.045, -2.018, -2.49, -1.468, -2.818, -0.8422, -3.018, -0.1654, -3.08, 0.5369, -3.006, 1.237, -2.796, 1.909, -2.461, 2.528, -2.01, 3.068, -1.465, 3.51, -0.8431, 3.837, -0.1704, 4.037, 0.5282, 4.102, 1.226, 4.03, 1.895, 3.822, 2.511, 3.488, 3.05, 3.04, 3.491, 2.497, 3.816, 1.878, 4.016, 1.209, 4.081, 0.5135, 4.012, -0.1805, 3.809, -0.8467, 3.482, -1.461, 3.043, -2.0, 2.508, -2.45, 3.816, 1.878, 3.491, 2.497, 3.194, 2.281, 3.484, 1.724, 3.816, 1.878, 3.484, 1.724, 3.66, 1.122, 4.016, 1.209, 3.202, 1.604, 3.361, 1.059, 3.66, 1.122, 3.484, 1.724, 3.202, 1.604, 3.484, 1.724, 3.194, 2.281, 2.941, 2.108, 3.202, 1.604, 2.941, 2.108, 2.719, 1.965, 2.957, 1.507, 3.202, 1.604, 2.957, 1.507, 3.102, 1.011, 3.361, 1.059, 2.224, 2.205, 2.519, 1.839, 2.719, 1.965, 2.396, 2.368, 2.224, 2.205, 2.396, 2.368, 2.002, 2.701, 1.865, 2.508, 2.224, 2.205, 1.865, 2.508, 1.738, 2.33, 2.065, 2.055, 2.224, 2.205, 2.065, 2.055, 2.333, 1.723, 2.519, 1.839, 1.914, 1.91, 2.157, 1.61, 2.333, 1.723, 2.065, 2.055, 1.914, 1.91, 2.065, 2.055, 1.738, 2.33, 1.617, 2.158, 1.265, -1.313, 1.606, -1.131, 1.904, -0.885, 2.148, -0.5854, 2.329, -0.2437, 2.442, 0.1266, 2.481, 0.5119, 2.446, 0.8973, 2.336, 1.268, 2.157, 1.61, 1.914, 1.91, 1.617, 2.158, 1.278, 2.342, 0.9093, 2.457, 0.525, 2.496, 0.1398, 2.461, -0.2313, 2.35, -0.5744, 2.171, -0.8757, 1.926, -1.124, 1.629, -1.31, 1.287, -1.426, 0.9168, -1.467, 0.5304, -1.432, 0.1433, -1.322, -0.2295, -1.142, -0.574, -0.8968, -0.8761, -0.5974, -1.125, -0.2545, -1.31, 0.1178, -1.424, 0.5055, -1.462, 0.8929, -1.425, 3.05, 3.04, 2.511, 3.488, 2.32, 3.175, 2.801, 2.771, 3.05, 3.04, 2.801, 2.771, 3.194, 2.281, 3.491, 2.497, 2.586, 2.552, 2.941, 2.108, 3.194, 2.281, 2.801, 2.771, 2.586, 2.552, 2.801, 2.771, 2.32, 3.175, 2.152, 2.918, 2.586, 2.552, 2.152, 2.918, 2.002, 2.701, 2.396, 2.368, 2.586, 2.552, 2.396, 2.368, 2.719, 1.965, 2.941, 2.108, 1.452, 2.733, 1.865, 2.508, 2.002, 2.701, 1.549, 2.95, 1.452, 2.733, 1.549, 2.95, 1.056, 3.106, 1.004, 2.875, 1.452, 2.733, 1.004, 2.875, 0.9545, 2.661, 1.362, 2.534, 1.452, 2.733, 1.362, 2.534, 1.738, 2.33, 1.865, 2.508, 1.278, 2.342, 1.617, 2.158, 1.738, 2.33, 1.362, 2.534, 1.278, 2.342, 1.362, 2.534, 0.9545, 2.661, 0.9093, 2.457, 1.895, 3.822, 1.226, 4.03, 1.169, 3.666, 1.768, 3.477, 1.895, 3.822, 1.768, 3.477, 2.32, 3.175, 2.511, 3.488, 1.653, 3.192, 2.152, 2.918, 2.32, 3.175, 1.768, 3.477, 1.653, 3.192, 1.768, 3.477, 1.169, 3.666, 1.112, 3.364, 1.653, 3.192, 1.112, 3.364, 1.056, 3.106, 1.549, 2.95, 1.653, 3.192, 1.549, 2.95, 2.002, 2.701, 2.152, 2.918, 0.5356, 2.925, 1.004, 2.875, 1.056, 3.106, 0.542, 3.162, 0.5356, 2.925, 0.542, 3.162, 0.02635, 3.118, 0.06635, 2.884, 0.5356, 2.925, 0.06635, 2.884, 0.1028, 2.668, 0.5291, 2.706, 0.5356, 2.925, 0.5291, 2.706, 0.9545, 2.661, 1.004, 2.875, 0.525, 2.496, 0.9093, 2.457, 0.9545, 2.661, 0.5291, 2.706, 0.525, 2.496, 0.5291, 2.706, 0.1028, 2.668, 0.1398, 2.461, 0.5282, 4.102, -0.1704, 4.037, -0.08425, 3.679, 0.5429, 3.734, 0.5282, 4.102, 0.5429, 3.734, 1.169, 3.666, 1.226, 4.03, 0.546, 3.426, 1.112, 3.364, 1.169, 3.666, 0.5429, 3.734, 0.546, 3.426, 0.5429, 3.734, -0.08425, 3.679, -0.02125, 3.378, 0.546, 3.426, -0.02125, 3.378, 0.02635, 3.118, 0.542, 3.162, 0.546, 3.426, 0.542, 3.162, 1.056, 3.106, 1.112, 3.364, -0.386, 2.751, 0.06635, 2.884, 0.02635, 3.118, -0.4709, 2.973, -0.386, 2.751, -0.4709, 2.973, -0.931, 2.735, -0.8045, 2.534, -0.386, 2.751, -0.8045, 2.534, -0.6879, 2.348, -0.308, 2.546, -0.386, 2.751, -0.308, 2.546, 0.1028, 2.668, 0.06635, 2.884, -0.2313, 2.35, 0.1398, 2.461, 0.1028, 2.668, -0.308, 2.546, -0.2313, 2.35, -0.308, 2.546, -0.6879, 2.348, -0.5744, 2.171, -0.8431, 3.837, -1.465, 3.51, -1.248, 3.212, -0.6888, 3.503, -0.8431, 3.837, -0.6888, 3.503, -0.08425, 3.679, -0.1704, 4.037, -0.5682, 3.219, -0.02125, 3.378, -0.08425, 3.679, -0.6888, 3.503, -0.5682, 3.219, -0.6888, 3.503, -1.248, 3.212, -1.075, 2.958, -0.5682, 3.219, -1.075, 2.958, -0.931, 2.735, -0.4709, 2.973, -0.5682, 3.219, -0.4709, 2.973, 0.02635, 3.118, -0.02125, 3.378, -1.172, 2.238, -0.8045, 2.534, -0.931, 2.735, -1.336, 2.411, -1.172, 2.238, -1.336, 2.411, -1.67, 2.015, -1.476, 1.877, -1.172, 2.238, -1.476, 1.877, -1.297, 1.749, -1.022, 2.078, -1.172, 2.238, -1.022, 2.078, -0.6879, 2.348, -0.8045, 2.534, -0.8757, 1.926, -0.5744, 2.171, -0.6879, 2.348, -1.022, 2.078, -0.8757, 1.926, -1.022, 2.078, -1.297, 1.749, -1.124, 1.629, -2.01, 3.068, -2.461, 2.528, -2.146, 2.335, -1.74, 2.817, -2.01, 3.068, -1.74, 2.817, -1.248, 3.212, -1.465, 3.51, -1.52, 2.601, -1.075, 2.958, -1.248, 3.212, -1.74, 2.817, -1.52, 2.601, -1.74, 2.817, -2.146, 2.335, -1.888, 2.166, -1.52, 2.601, -1.888, 2.166, -1.67, 2.015, -1.336, 2.411, -1.52, 2.601, -1.336, 2.411, -0.931, 2.735, -1.075, 2.958, -1.703, 1.463, -1.476, 1.877, -1.67, 2.015, -1.921, 1.56, -1.703, 1.463, -1.921, 1.56, -2.079, 1.065, -1.846, 1.012, -1.703, 1.463, -1.846, 1.012, -1.632, 0.9624, -1.503, 1.372, -1.703, 1.463, -1.503, 1.372, -1.297, 1.749, -1.476, 1.877, -1.31, 1.287, -1.124, 1.629, -1.297, 1.749, -1.503, 1.372, -1.31, 1.287, -1.503, 1.372, -1.632, 0.9624, -1.426, 0.9168, -2.796, 1.909, -3.006, 1.237, -2.641, 1.179, -2.45, 1.781, -2.796, 1.909, -2.45, 1.781, -2.146, 2.335, -2.461, 2.528, -2.164, 1.666, -1.888, 2.166, -2.146, 2.335, -2.45, 1.781, -2.164, 1.666, -2.45, 1.781, -2.641, 1.179, -2.338, 1.121, -2.164, 1.666, -2.338, 1.121, -2.079, 1.065, -1.921, 1.56, -2.164, 1.666, -1.921, 1.56, -1.67, 2.015, -1.888, 2.166, -1.898, 0.5419, -1.846, 1.012, -2.079, 1.065, -2.137, 0.5488, -1.898, 0.5419, -2.137, 0.5488, -2.093, 0.03055, -1.858, 0.07037, -1.898, 0.5419, -1.858, 0.07037, -1.641, 0.1066, -1.678, 0.535, -1.898, 0.5419, -1.678, 0.535, -1.632, 0.9624, -1.846, 1.012, -1.467, 0.5304, -1.426, 0.9168, -1.632, 0.9624, -1.678, 0.535, -1.467, 0.5304, -1.678, 0.535, -1.641, 0.1066, -1.432, 0.1433, -3.08, 0.5369, -3.018, -0.1654, -2.658, -0.07956, -2.711, 0.5508, -3.08, 0.5369, -2.711, 0.5508, -2.641, 1.179, -3.006, 1.237, -2.402, 0.5533, -2.338, 1.121, -2.641, 1.179, -2.711, 0.5508, -2.402, 0.5533, -2.711, 0.5508, -2.658, -0.07956, -2.355, -0.01683, -2.402, 0.5533, -2.355, -0.01683, -2.093, 0.03055, -2.137, 0.5488, -2.402, 0.5533, -2.137, 0.5488, -2.079, 1.065, -2.338, 1.121, -1.726, -0.3842, -1.858, 0.07037, -2.093, 0.03055, -1.949, -0.4692, -1.726, -0.3842, -1.949, -0.4692, -1.71, -0.9318, -1.507, -0.8046, -1.726, -0.3842, -1.507, -0.8046, -1.32, -0.6877, -1.519, -0.3061, -1.726, -0.3842, -1.519, -0.3061, -1.641, 0.1066, -1.858, 0.07037, -1.322, -0.2295, -1.432, 0.1433, -1.641, 0.1066, -1.519, -0.3061, -1.322, -0.2295, -1.519, -0.3061, -1.32, -0.6877, -1.142, -0.574, -2.818, -0.8422, -2.49, -1.468, -2.19, -1.25, -2.481, -0.6876, -2.818, -0.8422, -2.481, -0.6876, -2.658, -0.07956, -3.018, -0.1654, -2.196, -0.5668, -2.355, -0.01683, -2.658, -0.07956, -2.481, -0.6876, -2.196, -0.5668, -2.481, -0.6876, -2.19, -1.25, -1.933, -1.076, -2.196, -0.5668, -1.933, -1.076, -1.71, -0.9318, -1.949, -0.4692, -2.196, -0.5668, -1.949, -0.4692, -2.093, 0.03055, -2.355, -0.01683, -1.21, -1.174, -1.507, -0.8046, -1.71, -0.9318, -1.384, -1.338, -1.21, -1.174, -1.384, -1.338, -0.9844, -1.674, -0.8463, -1.479, -1.21, -1.174, -0.8463, -1.479, -0.7183, -1.298, -1.049, -1.022, -1.21, -1.174, -1.049, -1.022, -1.32, -0.6877, -1.507, -0.8046, -0.8968, -0.8761, -1.142, -0.574, -1.32, -0.6877, -1.049, -1.022, -0.8968, -0.8761, -1.049, -1.022, -0.7183, -1.298, -0.5974, -1.125, -2.045, -2.018, -1.5, -2.472, -1.306, -2.154, -1.792, -1.745, -2.045, -2.018, -1.792, -1.745, -2.19, -1.25, -2.49, -1.468, -1.575, -1.524, -1.933, -1.076, -2.19, -1.25, -1.792, -1.745, -1.575, -1.524, -1.792, -1.745, -1.306, -2.154, -1.136, -1.894, -1.575, -1.524, -1.136, -1.894, -0.9844, -1.674, -1.384, -1.338, -1.575, -1.524, -1.384, -1.338, -1.71, -0.9318, -1.933, -1.076, -0.429, -1.705, -0.8463, -1.479, -0.9844, -1.674, -0.5261, -1.924, -0.429, -1.705, -0.5261, -1.924, -0.02791, -2.08, 0.02436, -1.846, -0.429, -1.705, 0.02436, -1.846, 0.07307, -1.63, -0.3389, -1.503, -0.429, -1.705, -0.3389, -1.503, -0.7183, -1.298, -0.8463, -1.479, -0.2545, -1.31, -0.5974, -1.125, -0.7183, -1.298, -0.3389, -1.503, -0.2545, -1.31, -0.3389, -1.503, 0.07307, -1.63, 0.1178, -1.424, -0.8761, -2.81, -0.1967, -3.021, -0.1402, -2.651, -0.7478, -2.46, -0.8761, -2.81, -0.7478, -2.46, -1.306, -2.154, -1.5, -2.472, -0.6317, -2.17, -1.136, -1.894, -1.306, -2.154, -0.7478, -2.46, -0.6317, -2.17, -0.7478, -2.46, -0.1402, -2.651, -0.08334, -2.343, -0.6317, -2.17, -0.08334, -2.343, -0.02791, -2.08, -0.5261, -1.924, -0.6317, -2.17, -0.5261, -1.924, -0.9844, -1.674, -1.136, -1.894, 0.4962, -1.892, 0.02436, -1.846, -0.02791, -2.08, 0.4908, -2.132, 0.4962, -1.892, 0.4908, -2.132, 1.01, -2.083, 0.9684, -1.847, 0.4962, -1.892, 0.9684, -1.847, 0.9308, -1.631, 0.502, -1.673, 0.4962, -1.892, 0.502, -1.673, 0.07307, -1.63, 0.02436, -1.846, 0.5055, -1.462, 0.1178, -1.424, 0.07307, -1.63, 0.502, -1.673, 0.5055, -1.462, 0.502, -1.673, 0.9308, -1.631, 0.8929, -1.425, 0.513, -3.092, 1.22, -3.02, 1.127, -2.658, 0.494, -2.719, 0.513, -3.092, 0.494, -2.719, -0.1402, -2.651, -0.1967, -3.021, 0.4883, -2.403, -0.08334, -2.343, -0.1402, -2.651, 0.494, -2.719, 0.4883, -2.403, 0.494, -2.719, 1.127, -2.658, 1.06, -2.35, 0.4883, -2.403, 1.06, -2.35, 1.01, -2.083, 0.4908, -2.132, 0.4883, -2.403, 0.4908, -2.132, -0.02791, -2.08, -0.08334, -2.343])
me_circle_001.materials.append(mat_seat)
me_circle_001.materials.append(mat_metal)
me_circle_001.use_remesh_preserve_volume = False
me_circle_001.use_remesh_preserve_attributes = False
me_circle_001.use_mirror_vertex_groups = False
me_circle_001.update()

# ---- objects
ob_circle = bpy.data.objects.new('Circle', me_circle_001)
ob_lamp = bpy.data.objects.new('Lamp', light_lamp)
ob_camera = bpy.data.objects.new('Camera', cam_camera)

# ---- transforms, parenting, visibility, modifiers, constraints
ob_circle.location = (0.0, 0.0, 0.0)
ob_circle.lineart.crease_threshold = 0.0
ob_lamp.location = (4.076, 1.005, 5.904)
ob_lamp.rotation_euler = (0.6503, 0.05522, 1.866)
ob_lamp.lock_rotations_4d = False
ob_lamp.empty_display_type = 'ARROWS'
ob_lamp.color = (0.0, 0.0, 0.0, 0.0)
ob_lamp.lineart.crease_threshold = 0.0
ob_camera.location = (7.481, -6.508, 5.344)
ob_camera.rotation_euler = (1.109, 0.0, 0.8149)
ob_camera.lock_rotations_4d = False
ob_camera.empty_display_type = 'ARROWS'
ob_camera.color = (0.0, 0.0, 0.0, 0.0)
ob_camera.display_type = 'WIRE'
ob_camera.lineart.crease_threshold = 0.0

# ---- collection membership
col_collection_1.objects.link(ob_circle)
col_collection_1.objects.link(ob_lamp)
col_collection_1.objects.link(ob_camera)

# ---- scene / render settings (as saved in the file)
scene.camera = ob_camera
scene.frame_start = 1; scene.frame_end = 250; scene.frame_set(1)
scene.render.engine = 'BLENDER_EEVEE_NEXT'
scene.render.resolution_percentage = 50
scene.render.dither_intensity = 0.0
scene.cycles.use_denoising = False
scene.cycles.samples = 128
scene.cycles.sampling_pattern = 'TABULATED_SOBOL'
scene.cycles.light_sampling_threshold = 0.0
scene.cycles.use_adaptive_sampling = False
scene.cycles.use_light_tree = False
scene.cycles.blur_glossy = 0.0
scene.cycles.sample_clamp_indirect = 0.0
scene.view_settings.view_transform = 'Standard'
bpy.context.view_layer.update()
